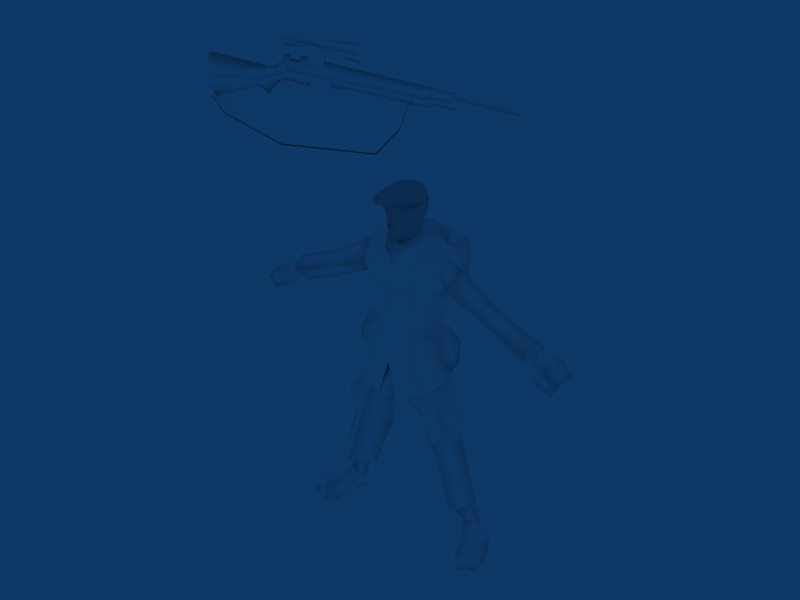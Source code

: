 # Source: Paratrooper_UK.blend  (saved by Blender 2.49.2; exported with 4.5.12 LTS)
import bpy
from mathutils import Matrix  # noqa: F401  (used for matrix-valued properties, if any)

bpy.ops.wm.read_factory_settings(use_empty=True)
scene = bpy.context.scene
scene.name = 'Scene'

# ---- collections
col_collection_1 = bpy.data.collections.new('Collection 1'); scene.collection.children.link(col_collection_1)

# ---- materials (node trees are filled in below, after node groups)
mat_infantry = bpy.data.materials.new('Infantry')
mat_infantry.alpha_threshold = 0.0
mat_infantry.diffuse_color = (1.0, 1.0, 1.0, 1.0)
mat_infantry.roughness = 0.5
mat_infantry.specular_intensity = 1.0

# ---- material node trees

# ---- world
world_world = bpy.data.worlds.new('World'); scene.world = world_world
world_world.color = (0.05656, 0.2208, 0.4)
world_world.use_sun_shadow = False
world_world.sun_shadow_jitter_overblur = 0.0
world_world.cycles.sampling_method = 'MANUAL'
world_world.cycles.sample_map_resolution = 256

# ---- meshes
me_infantry = bpy.data.meshes.new('Infantry')
me_infantry.from_pydata([(30.02, -18.98, 151.5), (30.16, -20.74, 152.0), (30.16, -17.21, 152.0), (40.38, -19.01, 155.8), (39.79, -18.18, 150.8), (-21.13, -18.98, 157.0), (-9.579, -21.02, 158.6), (-5.127, -21.02, 158.6), (-0.5993, -21.02, 158.5), (-21.78, -18.18, 153.1), (-24.98, -19.01, 155.5), (22.68, -18.98, 149.4), (49.29, -18.96, 151.3), (30.02, -18.97, 151.5), (30.19, -18.98, 153.8), (23.13, -17.08, 152.0), (-9.671, -18.98, 156.9), (-0.7012, -18.98, 155.9), (-5.229, -18.98, 155.9), (-27.47, -16.63, 158.8), (-21.13, -16.63, 158.7), (-58.56, -21.66, 142.8), (-34.75, -18.98, 149.3), (-36.52, -21.02, 146.1), (-28.09, -18.98, 153.8), (-29.17, -18.98, 151.8), (-57.62, -18.98, 136.5), (-32.15, -18.98, 144.4), (-30.01, -20.64, 148.0), (-24.69, -21.89, 150.5), (-18.18, -18.98, 146.4), (-20.61, -21.32, 150.4), (-7.473, -18.98, 154.1), (-7.456, -21.02, 150.7), (23.04, -18.98, 153.9), (-5.652, -18.98, 148.3), (23.13, -20.87, 152.0), (21.88, -20.89, 151.1), (21.43, -18.98, 148.5), (30.12, -18.98, 149.5), (30.04, -20.23, 152.8), (49.31, -20.24, 152.6), (30.06, -18.99, 153.7), (-29.08, -19.22, 147.0), (-30.11, -19.22, 146.0), (-25.13, -19.22, 143.8), (-25.14, -19.22, 142.6), (-20.2, -19.22, 146.5), (-20.09, -19.22, 147.8), (-30.11, -19.06, 146.0), (-29.08, -19.06, 147.0), (-25.13, -19.06, 143.8), (-25.14, -19.06, 142.6), (-20.09, -19.06, 147.8), (-20.2, -19.06, 146.5), (-10.71, -17.87, 150.3), (-10.84, -17.87, 138.3), (-18.05, -17.87, 138.3), (-18.05, -19.9, 138.3), (42.51, -18.18, 150.8), (42.03, -19.01, 155.8), (-9.618, -18.98, 160.1), (-21.14, -18.98, 160.2), (-21.13, -21.32, 158.7), (-19.29, -18.18, 152.1), (-17.01, -19.01, 162.7), (-13.7, -19.01, 162.6), (-13.0, -18.18, 152.1), (-25.54, -18.18, 153.1), (-22.29, -19.01, 155.5), (-58.39, -18.98, 149.5), (-58.56, -16.29, 142.8), (-38.76, -18.98, 142.9), (-34.79, -18.98, 141.6), (-28.55, -18.98, 146.6), (-36.52, -16.93, 146.1), (-31.82, -18.98, 150.1), (-24.69, -16.07, 150.5), (-30.01, -17.31, 148.0), (-20.85, -18.98, 154.3), (-20.61, -16.63, 150.4), (-7.456, -16.93, 150.7), (21.81, -18.98, 153.9), (21.88, -17.07, 151.1), (30.04, -17.72, 152.8), (30.06, -18.97, 153.7), (49.33, -18.96, 153.5), (49.31, -17.72, 152.6), (-0.5993, -16.93, 158.5), (-5.157, -18.98, 160.9), (-5.127, -16.93, 158.6), (-9.58, -16.93, 158.6), (-27.47, -18.98, 161.3), (-57.2, -21.0, 136.9), (-57.2, -16.85, 136.9), (-29.35, -21.0, 128.3), (-51.85, -21.0, 132.7), (-51.85, -16.85, 132.7), (-29.35, -16.85, 128.3), (5.86, -21.0, 133.4), (5.86, -16.85, 133.4), (14.24, -21.0, 142.3), (14.24, -16.85, 142.3), (16.49, -16.85, 148.8), (16.49, -21.0, 148.8), (-57.03, -20.96, 137.2), (-51.74, -20.96, 133.1), (-51.74, -16.89, 133.1), (-57.03, -16.89, 137.2), (-29.17, -20.96, 128.7), (-29.17, -16.89, 128.7), (5.68, -20.96, 133.7), (5.68, -16.89, 133.7), (14.09, -20.96, 142.5), (16.29, -20.96, 148.9), (16.29, -16.89, 148.9), (14.09, -16.89, 142.5), (49.33, -18.99, 153.5), (49.29, -18.99, 151.3), (-10.71, -19.9, 150.3), (-10.84, -19.9, 138.3), (-17.9, -17.87, 150.4), (-17.9, -19.9, 150.4), (-27.48, -18.98, 156.0), (-27.47, -21.32, 158.8), (-0.6289, -18.98, 160.8), (49.31, -17.74, 152.6), (49.29, -18.99, 151.3), (49.33, -18.99, 153.5), (39.79, -19.84, 150.8), (42.03, -19.01, 155.8), (42.51, -19.84, 150.8), (42.51, -18.18, 150.8), (49.31, -20.24, 152.6), (30.12, -18.98, 149.5), (30.19, -18.98, 153.8), (39.79, -18.18, 150.8), (40.38, -19.01, 155.8), (30.16, -17.21, 152.0), (30.16, -20.74, 152.0), (-17.9, -19.9, 150.4), (-17.9, -17.87, 150.4), (-10.84, -19.9, 138.3), (-10.71, -19.9, 150.3), (-18.05, -19.9, 138.3), (-18.05, -17.87, 138.3), (-10.84, -17.87, 138.3), (-10.71, -17.87, 150.3), (-10.84, -19.9, 138.3), (-18.05, -19.9, 138.3), (-18.05, -17.87, 138.3), (-10.84, -17.87, 138.3), (-0.6289, -18.98, 160.8), (-27.47, -21.32, 158.8), (-27.48, -18.98, 156.0), (-27.47, -18.98, 161.3), (-0.5993, -16.93, 158.5), (-22.29, -19.01, 155.5), (-25.54, -19.84, 153.1), (-25.54, -18.18, 153.1), (-19.29, -19.84, 152.1), (-13.0, -18.18, 152.1), (-13.7, -19.01, 162.6), (-17.01, -19.01, 162.7), (-19.29, -18.18, 152.1), (-27.47, -16.63, 158.8), (-0.7012, -18.98, 155.9), (-24.98, -19.01, 155.5), (-21.78, -19.84, 153.1), (-21.78, -18.18, 153.1), (-13.0, -19.84, 152.1), (-0.5993, -21.02, 158.5), (-19.29, -19.84, 152.1), (-13.7, -19.01, 162.6), (-17.01, -19.01, 162.7), (39.79, -19.84, 150.8), (42.03, -19.01, 155.8), (42.51, -19.84, 150.8), (-13.0, -19.84, 152.1), (40.38, -19.01, 155.8), (-22.29, -19.01, 155.5), (-25.54, -19.84, 153.1), (-24.98, -19.01, 155.5), (-21.78, -19.84, 153.1), (-58.56, -16.29, 142.8), (-58.39, -18.98, 149.5), (-57.62, -18.98, 136.5), (-58.56, -21.66, 142.8), (-7.446, -8.545, 88.7), (-12.11, -4.493, 89.27), (-10.48, -2.814, 80.26), (-6.292, -6.863, 80.26), (-8.06, -6.928, 94.53), (-13.03, -3.907, 94.13), (-5.818, -3.589, 99.92), (-9.119, -2.72, 99.43), (-12.62, 1.029, 87.42), (-9.93, 6.235, 80.26), (-12.68, 7.857, 93.43), (-9.176, 7.018, 99.59), (-9.963, 9.814, 92.83), (-10.41, 16.58, 92.55), (-9.586, 16.28, 98.8), (-0.03125, 16.86, 99.6), (-0.03212, 17.46, 92.58), (-8.301, 2.029, 101.1), (-0.01509, 5.735, 102.5), (-0.01892, 8.373, 101.1), (-8.229, 9.573, 80.25), (-11.54, 8.08, 87.96), (-0.03013, 16.1, 81.35), (-8.68, 16.33, 81.36), (-6.673, 1.398, 101.4), (-13.76, 4.148, 99.41), (-15.59, 7.568, 90.92), (-17.14, 2.157, 95.86), (-28.18, 1.401, 89.24), (-26.93, -2.358, 85.12), (-21.74, -3.847, 87.53), (-14.81, -2.594, 90.39), (-29.33, 6.063, 83.87), (-44.84, 0.4834, 82.41), (-43.74, -4.1, 79.21), (-30.62, -3.286, 84.02), (-31.4, 1.125, 87.66), (-41.79, 0.3375, 74.63), (-29.15, 0.7254, 79.45), (-44.7, 0.5634, 78.12), (-25.49, 1.21, 81.45), (-13.82, -0.5631, 98.93), (-5.453, -3.474, 102.2), (-5.677, 0.9748, 104.3), (-6.673, 1.398, 101.4), (-5.818, -3.589, 99.92), (-3.079, 0.5327, 104.0), (-0.01156, 3.302, 105.3), (-0.01436, 5.231, 104.9), (-44.99, 5.504, 78.83), (-24.04, 1.932, 16.94), (-26.63, 3.522, 9.715), (-22.91, -0.6967, 11.59), (-21.07, -2.626, 15.38), (-23.97, 7.172, 8.455), (-21.39, 6.164, 17.06), (-17.85, 1.75, 14.39), (-20.92, 3.112, 6.842), (-33.06, -9.355, 2.254), (-31.96, -6.948, 5.546), (-33.74, -4.323, 2.292), (-27.39, -10.43, 0.597), (-26.82, -10.07, 5.919), (-24.59, -2.851, 7.901), (-27.78, -0.3664, 7.543), (-23.23, 5.162, 0.05259), (-22.13, -1.385, 5.669), (-25.25, -7.335, -0.02138), (-28.59, 5.895, 1.823), (-26.22, 8.223, 1.001), (-8.699, 8.076, 52.4), (-1.813, -3.284, 48.95), (-5.734, -1.358, 43.47), (-17.27, -5.071, 42.29), (-13.85, -6.795, 38.18), (-9.666, -6.841, 51.38), (-12.73, -4.805, 53.9), (-26.65, 0.6218, 19.35), (-18.12, 9.162, 18.58), (-14.85, 0.8418, 14.79), (-18.12, 9.162, 18.58), (-13.86, 7.333, 38.47), (-7.291, 0.918, 34.42), (-15.34, -5.294, 33.93), (-20.56, 0.4345, 40.0), (-20.7, -5.427, 17.35), (-26.65, 0.6218, 19.35), (0.0004755, -4.976, 50.38), (0.003839, -7.292, 56.44), (-6.317, -6.337, 58.5), (-11.17, -0.2874, 62.74), (-15.59, -0.6274, 54.42), (-8.639, 9.163, 59.82), (-13.07, 4.593, 54.21), (-0.01961, 8.857, 53.25), (-5.534, -6.366, 73.75), (-9.016, -1.727, 73.89), (-13.51, -0.6324, 66.6), (-7.348, -8.071, 65.85), (-8.315, 5.463, 73.68), (-10.09, 7.975, 66.64), (-0.02245, 10.81, 60.97), (0.007221, -9.623, 64.08), (0.004393, -7.677, 73.72), (-14.85, 0.8418, 14.79), (-20.7, -5.427, 17.35), (-3.3, -5.992, 97.1), (0.004603, -7.825, 95.4), (-0.00618, -10.08, 88.86), (-3.3, -5.992, 97.1), (0.004603, -7.825, 95.4), (0.006661, -9.244, 100.1), (-2.443, -8.104, 100.3), (-11.29, -8.524, 55.34), (-3.312, -10.23, 52.81), (-15.67, -0.8227, 59.32), (-11.83, 10.32, 56.7), (-0.02171, 10.3, 66.13), (-0.02591, 13.19, 54.9), (-11.29, -8.524, 55.34), (-6.317, -6.337, 58.5), (0.003175, -6.837, 64.49), (-3.312, -10.23, 52.81), (-15.67, -0.8227, 59.32), (-11.17, -0.2874, 62.74), (-11.83, 10.32, 56.7), (-8.639, 9.163, 59.82), (-0.02591, 13.19, 54.9), (-0.02245, 10.81, 60.97), (0.007221, -9.623, 64.08), (-0.00784, -8.933, 80.24), (-0.0189, 8.363, 73.25), (-0.02032, 9.336, 80.24), (-15.46, -4.514, 68.45), (-15.45, 5.658, 70.27), (-16.46, 3.476, 64.49), (-17.58, -1.848, 63.37), (-12.68, 3.413, 62.4), (-13.19, -1.806, 62.06), (-8.67, -4.537, 67.42), (-11.98, 3.873, 74.96), (-12.94, -3.111, 73.79), (-7.684, -3.373, 74.08), (-7.942, 3.832, 74.32), (-9.876, 5.857, 68.3), (-19.46, 0.05233, 43.3), (-17.27, -5.071, 42.29), (-20.69, -4.761, 44.87), (-22.4, -0.1775, 45.89), (-16.46, 5.639, 42.74), (-19.46, 0.05233, 43.3), (-19.72, 4.642, 45.28), (-22.4, -0.1775, 45.89), (-20.69, -4.761, 44.87), (-19.72, 4.642, 45.28), (-16.46, 5.639, 42.74), (0.003175, -6.837, 64.49), (-2.508, -2.36, 102.5), (-0.01509, 5.735, 102.5), (-0.0009382, -4.011, 101.1), (-0.02305, 11.22, 103.3), (-6.54, 10.7, 102.5), (-8.68, 16.33, 81.36), (-0.03013, 16.1, 81.35), (-0.02032, 9.336, 80.24), (-8.229, 9.573, 80.25), (7.458, -8.534, 88.72), (6.298, -6.854, 80.27), (10.47, -2.799, 80.28), (12.11, -4.476, 89.28), (13.03, -3.651, 95.29), (8.067, -6.917, 94.54), (9.114, -2.707, 99.45), (5.815, -3.581, 99.93), (12.61, 1.047, 87.44), (9.898, 6.249, 80.28), (12.64, 7.876, 93.45), (9.921, 9.829, 92.85), (9.142, 7.031, 99.6), (10.35, 16.59, 92.57), (9.525, 16.29, 98.81), (8.282, 2.041, 101.2), (11.5, 8.097, 87.98), (8.188, 9.585, 80.26), (8.619, 16.35, 81.37), (6.655, 1.408, 101.4), (13.73, 4.168, 99.43), (17.12, 2.182, 95.89), (15.55, 7.591, 90.94), (28.16, 1.442, 89.28), (21.73, -3.816, 87.56), (26.92, -2.319, 85.16), (14.8, -2.572, 90.41), (29.3, 6.106, 83.91), (44.52, 0.468, 82.25), (31.38, 1.17, 87.71), (30.62, -3.242, 84.06), (43.44, -4.117, 79.04), (41.48, 0.3177, 74.46), (29.13, 0.7678, 79.49), (44.38, 0.5479, 77.96), (25.47, 1.247, 81.49), (13.81, -0.5431, 98.95), (5.45, -3.466, 102.2), (5.815, -3.581, 99.93), (6.655, 1.408, 101.4), (5.66, 0.983, 104.3), (3.064, 0.5388, 104.0), (44.66, 5.489, 78.67), (24.02, 1.967, 16.98), (21.07, -2.596, 15.41), (22.9, -0.6635, 11.62), (26.61, 3.561, 9.754), (23.94, 7.207, 8.49), (21.36, 6.195, 17.09), (17.83, 1.776, 14.42), (20.9, 3.142, 6.873), (33.08, -9.307, 2.302), (33.74, -4.274, 2.341), (31.96, -6.902, 5.593), (26.84, -10.04, 5.958), (27.41, -10.39, 0.6368), (24.58, -2.815, 7.936), (27.77, -0.3261, 7.583), (23.2, 5.196, 0.08633), (25.26, -7.299, 0.01533), (22.12, -1.353, 5.701), (28.56, 5.936, 1.864), (26.18, 8.261, 1.039), (8.662, 8.089, 52.41), (5.724, -1.35, 43.47), (1.809, -3.281, 48.96), (17.27, -5.045, 42.32), (12.73, -4.787, 53.92), (9.673, -6.827, 51.39), (13.85, -6.775, 38.2), (18.08, 9.188, 18.61), (26.63, 0.6605, 19.39), (14.84, 0.8634, 14.81), (7.275, 0.9285, 34.43), (13.83, 7.353, 38.49), (18.08, 9.188, 18.61), (15.34, -5.272, 33.95), (20.54, 0.4643, 40.03), (20.7, -5.397, 17.38), (26.63, 0.6605, 19.39), (6.322, -6.327, 58.51), (15.57, -0.6048, 54.45), (11.16, -0.2712, 62.75), (8.599, 9.175, 59.83), (13.04, 4.612, 54.23), (5.539, -6.358, 73.76), (7.357, -8.061, 65.86), (13.5, -0.6127, 66.62), (9.007, -1.713, 73.9), (10.05, 7.989, 66.66), (8.286, 5.475, 73.69), (14.84, 0.8634, 14.81), (20.7, -5.397, 17.38), (4.016, -5.8, 97.08), (4.016, -5.8, 97.08), (2.453, -8.101, 100.3), (3.328, -10.22, 52.81), (11.3, -8.508, 55.36), (15.66, -0.8, 59.35), (11.79, 10.34, 56.71), (11.3, -8.508, 55.36), (3.328, -10.22, 52.81), (6.322, -6.327, 58.51), (15.66, -0.8, 59.35), (11.16, -0.2712, 62.75), (11.79, 10.34, 56.71), (8.599, 9.175, 59.83), (15.45, -4.492, 68.47), (17.57, -1.822, 63.39), (16.44, 3.5, 64.52), (15.42, 5.681, 70.29), (13.18, -1.787, 62.07), (12.66, 3.431, 62.42), (8.67, -4.524, 67.43), (11.96, 3.89, 74.98), (7.917, 3.843, 74.34), (7.68, -3.362, 74.09), (12.93, -3.092, 73.81), (9.846, 5.871, 68.32), (19.44, 0.08057, 43.33), (22.39, -0.145, 45.92), (20.69, -4.731, 44.9), (17.27, -5.045, 42.32), (16.43, 5.663, 42.77), (19.44, 0.08057, 43.33), (19.69, 4.67, 45.31), (20.69, -4.731, 44.9), (22.39, -0.145, 45.92), (19.69, 4.67, 45.31), (16.43, 5.663, 42.77), (2.501, -2.356, 102.5), (6.495, 10.71, 102.5), (8.619, 16.35, 81.37), (8.188, 9.585, 80.26), (-42.43, 0.6562, 81.76), (-41.72, -1.648, 79.66), (-45.41, 0.1898, 80.09), (-44.51, -1.572, 78.07), (-55.76, 2.979, 74.28), (-53.7, 3.88, 71.5), (-52.12, 2.976, 78.54), (-49.57, 3.77, 75.1), (-48.3, -3.728, 71.69), (-52.92, -3.465, 69.88), (-55.21, -4.416, 73.47), (-51.1, -5.269, 78.12), (-40.27, 0.8172, 76.24), (-42.51, 3.811, 78.82), (-45.22, 3.69, 77.81), (-44.25, 0.9118, 75.55), (41.92, 0.7169, 81.75), (41.23, -1.588, 79.65), (44.9, 0.2549, 80.08), (44.02, -1.508, 78.06), (53.18, 3.957, 71.51), (55.24, 3.059, 74.29), (49.05, 3.841, 75.1), (51.61, 3.051, 78.55), (54.72, -4.337, 73.48), (52.43, -3.389, 69.88), (47.81, -3.659, 71.69), (50.61, -5.195, 78.12), (44.71, 3.755, 77.8), (42.0, 3.872, 78.81), (39.76, 0.8748, 76.23), (43.74, 0.9752, 75.54), (3.656, -7.373, 112.2), (4.78, -4.918, 110.6), (4.752, -4.563, 114.7), (3.684, -5.766, 115.2), (5.379, 0.4383, 114.1), (3.584, 0.9706, 116.7), (3.182, -4.104, 117.5), (3.6, -2.804, 102.8), (0.003942, -9.433, 107.4), (1.742, -7.734, 107.3), (0.002473, -8.084, 110.4), (1.222, -7.546, 110.4), (4.034, -0.3189, 104.4), (5.554, -0.09516, 111.4), (3.161, -5.87, 103.6), (0.001102, -7.62, 102.6), (4.0, 3.726, 110.8), (-0.01464, 5.462, 114.9), (3.763, 4.067, 113.7), (-0.01533, 4.987, 109.8), (-0.01232, 3.699, 105.0), (0.001068, -6.463, 117.5), (-0.003715, -2.712, 118.3), (-0.01032, 2.36, 117.9), (3.978, 2.074, 101.5), (-0.01313, 4.031, 101.3), (3.503, -2.018, 100.0), (-0.002753, -4.691, 101.9), (-0.002896, -4.818, 99.01), (0.002719, -7.921, 115.0), (0.003572, -8.8, 112.1), (0.002684, -8.491, 107.0), (-3.653, -7.378, 112.2), (-3.684, -5.771, 115.2), (-4.755, -4.57, 114.7), (-4.783, -4.925, 110.6), (-3.185, -4.109, 117.5), (-3.601, 0.9654, 116.7), (-5.395, 0.4306, 114.1), (-4.05, -0.3247, 104.3), (-1.739, -7.737, 107.3), (-1.218, -7.547, 110.4), (-3.163, -5.875, 103.6), (-5.569, -0.1031, 111.4), (-4.025, 3.719, 110.8), (-3.789, 4.061, 113.7), (-4.001, 2.068, 101.5), (-3.516, -2.023, 100.0), (-3.61, -2.809, 102.8), (-2.693, -2.87, 118.6), (-1.766, 5.106, 113.8), (-4.276, 3.705, 112.9), (-3.057, 5.39, 113.8), (-4.489, 4.187, 114.4), (-6.663, 1.815, 113.8), (-4.378, -0.2523, 116.9), (-5.517, -2.875, 116.1), (-3.71, -2.976, 118.0), (-4.415, -5.515, 117.0), (-2.493, -4.762, 118.6), (-2.561, -0.984, 118.6), (-1.317, -2.816, 119.1), (-2.619, 2.005, 117.1), (-3.056, 4.257, 115.6), (-5.014, 2.063, 115.4), (-1.545, 5.535, 115.0), (-0.09692, 5.774, 114.6), (1.266, 5.081, 114.5), (1.25, 5.149, 114.7), (4.027, 2.959, 114.7), (4.102, 2.991, 114.6), (5.275, 1.011, 114.4), (2.804, 4.346, 115.4), (-0.6027, 3.727, 116.9), (0.589, -1.484, 119.3), (0.7445, -4.632, 119.1), (-0.3053, -7.38, 118.6), (-2.8, -7.847, 117.3), (1.598, 2.706, 118.1), (-0.3507, 1.026, 118.7), (2.444, -0.1454, 119.1), (1.585, -8.639, 117.6), (2.374, -6.117, 118.8), (4.542, -1.643, 118.1), (3.753, 0.9821, 118.1), (3.578, 2.822, 116.7), (2.832, -3.127, 119.1), (1.307, 4.839, 115.9), (5.014, 0.04894, 117.1), (6.036, -1.254, 115.9), (5.437, -2.96, 117.0), (4.966, -5.957, 116.8), (4.538, -4.428, 117.9), (3.715, -7.022, 117.7), (0.9209, -9.991, 115.9), (-1.933, -10.25, 115.5), (-4.787, -9.239, 115.1), (-3.533, -10.27, 114.5), (5.137, 1.672, 115.6), (5.071, -5.417, 114.6), (5.722, -4.493, 115.9), (3.38, -8.541, 116.4), (-0.6516, -10.44, 114.9), (-2.066, -10.02, 113.9), (0.7427, -9.566, 114.5), (-6.648, -7.441, 113.2), (-6.021, -8.713, 114.2), (5.553, -1.191, 114.2), (5.671, -0.1513, 114.6), (5.367, -2.812, 114.3), (6.216, -2.77, 114.6), (5.325, -4.085, 114.5), (4.808, -5.477, 114.6), (4.563, -7.296, 115.6), (2.399, -9.394, 115.3), (2.545, -8.275, 114.5), (-0.3965, -8.796, 113.9), (-4.596, -9.419, 113.4), (-2.887, -7.794, 113.0), (-7.142, -4.303, 112.4), (-5.593, -6.367, 112.5), (-5.87, -2.714, 112.0), (-5.206, 0.7969, 112.1), (-6.19, 1.894, 112.3), (-5.528, 3.574, 113.2), (-7.796, -1.118, 114.1), (-6.602, -0.1943, 115.3), (-7.262, 0.611, 112.7), (-7.165, -2.8, 115.0), (-7.822, -4.36, 114.2), (-6.399, -5.445, 115.4), (-6.816, -7.171, 114.8), (-5.093, -7.706, 115.8), (-7.699, -5.808, 113.4), (-6.858, -1.113, 112.3), (-7.914, -2.637, 113.0), (-3.166, -9.301, 116.0), (-0.7638, -9.447, 116.9), (3.094, 4.075, 114.7), (4.663, 2.128, 114.1), (4.61, 2.068, 114.5), (5.366, 1.096, 113.9), (5.402, -0.514, 114.3), (4.828, -6.568, 113.5), (4.408, -6.397, 114.5), (3.266, -7.643, 114.5), (0.4093, -8.723, 114.1), (2.385, 4.609, 114.6), (3.203, 4.084, 114.5), (4.137, 3.09, 114.2), (5.62, -1.118, 113.6), (5.67, -4.101, 113.4), (2.626, -8.448, 113.6), (-0.1148, -1.307, 113.7)], [], [(40, 0, 41), (0, 118, 41), (36, 1, 14), (14, 34, 36), (16, 6, 63), (63, 5, 16), (6, 16, 18), (18, 7, 6), (7, 18, 17), (17, 8, 7), (5, 63, 124), (124, 123, 5), (2, 39, 11), (87, 12, 13), (13, 84, 87), (15, 34, 14), (14, 2, 15), (16, 5, 20), (20, 91, 16), (91, 90, 18), (18, 16, 91), (90, 88, 17), (17, 18, 90), (5, 123, 19), (19, 20, 5), (22, 70, 21), (21, 23, 22), (76, 22, 23), (23, 28, 76), (76, 28, 29), (29, 25, 76), (29, 24, 25), (23, 21, 26), (26, 72, 23), (72, 73, 23), (73, 27, 23), (23, 27, 74), (74, 28, 23), (29, 28, 74), (29, 74, 30), (30, 31, 29), (24, 29, 31), (31, 79, 24), (32, 79, 31), (31, 33, 32), (82, 32, 33), (33, 37, 82), (34, 82, 37), (31, 30, 35), (35, 33, 31), (37, 33, 35), (35, 38, 37), (36, 37, 38), (38, 11, 36), (1, 36, 11), (11, 39, 1), (37, 36, 34), (40, 41, 117), (117, 42, 40), (45, 43, 44), (44, 46, 45), (48, 45, 46), (46, 47, 48), (49, 50, 51), (51, 52, 49), (52, 51, 53), (53, 54, 52), (57, 121, 55), (55, 56, 57), (58, 120, 119), (119, 122, 58), (4, 3, 60), (60, 59, 4), (8, 125, 89), (89, 7, 8), (7, 89, 61), (61, 6, 7), (63, 6, 61), (61, 62, 63), (63, 62, 92), (92, 124, 63), (64, 65, 66), (66, 67, 64), (68, 10, 69), (69, 9, 68), (71, 70, 22), (22, 75, 71), (26, 71, 75), (75, 72, 26), (72, 75, 73), (73, 75, 27), (74, 27, 75), (75, 22, 76), (76, 78, 75), (77, 78, 76), (77, 74, 78), (75, 78, 74), (76, 25, 77), (77, 25, 24), (80, 77, 24), (77, 80, 30), (30, 74, 77), (24, 79, 80), (80, 79, 32), (32, 81, 80), (80, 81, 35), (35, 30, 80), (81, 32, 82), (82, 83, 81), (35, 81, 83), (83, 38, 35), (38, 83, 15), (15, 11, 38), (11, 15, 2), (83, 82, 34), (34, 15, 83), (84, 85, 86), (86, 87, 84), (89, 125, 88), (88, 90, 89), (61, 89, 90), (90, 91, 61), (61, 91, 20), (20, 62, 61), (92, 62, 20), (20, 19, 92), (96, 93, 94), (94, 97, 96), (95, 96, 97), (97, 98, 95), (99, 95, 98), (98, 100, 99), (101, 99, 100), (100, 102, 101), (104, 101, 102), (102, 103, 104), (108, 105, 106), (106, 107, 108), (107, 106, 109), (109, 110, 107), (110, 109, 111), (111, 112, 110), (112, 111, 113), (113, 116, 112), (116, 113, 114), (114, 115, 116), (127, 126, 128), (128, 133, 127), (137, 136, 129), (132, 130, 131), (134, 138, 135), (135, 139, 134), (144, 140, 141), (141, 145, 144), (143, 142, 146), (146, 147, 143), (148, 149, 150), (150, 151, 148), (156, 152, 171), (171, 166, 156), (153, 155, 165), (165, 154, 153), (167, 159, 158), (169, 157, 168), (163, 164, 160), (161, 162, 170), (173, 174, 172), (172, 178, 173), (176, 179, 175), (175, 177, 176), (180, 182, 181), (181, 183, 180), (184, 186, 187), (187, 185, 184), (188, 189, 190), (191, 188, 190), (189, 188, 192), (192, 193, 189), (192, 194, 195), (196, 197, 190), (190, 189, 196), (198, 199, 200), (201, 202, 203), (203, 204, 201), (205, 206, 207), (207, 199, 205), (200, 208, 197), (197, 209, 200), (204, 210, 211), (211, 201, 204), (212, 205, 195), (195, 194, 212), (213, 199, 198), (198, 214, 215), (215, 213, 198), (216, 217, 218), (218, 215, 216), (219, 215, 218), (214, 220, 216), (216, 215, 214), (221, 222, 223), (223, 224, 221), (225, 226, 223), (223, 222, 225), (217, 223, 226), (226, 228, 217), (219, 218, 196), (217, 228, 196), (196, 218, 217), (196, 228, 220), (220, 214, 196), (219, 189, 193), (224, 216, 220), (228, 226, 220), (229, 213, 215), (196, 189, 219), (230, 231, 232), (232, 233, 230), (231, 234, 235), (235, 236, 231), (221, 224, 220), (220, 237, 221), (238, 239, 240), (240, 241, 238), (242, 239, 238), (238, 243, 242), (244, 245, 242), (242, 243, 244), (244, 241, 240), (240, 245, 244), (246, 247, 248), (246, 249, 250), (251, 252, 247), (247, 250, 251), (253, 254, 255), (250, 254, 251), (250, 249, 255), (240, 251, 254), (254, 245, 240), (252, 251, 240), (240, 239, 252), (252, 256, 248), (248, 247, 252), (256, 257, 253), (255, 249, 246), (255, 246, 248), (253, 255, 248), (256, 253, 248), (246, 250, 247), (258, 259, 260), (261, 262, 263), (263, 264, 261), (259, 263, 260), (238, 265, 266), (266, 243, 238), (267, 268, 269), (269, 270, 267), (271, 262, 272), (270, 262, 271), (271, 273, 267), (267, 270, 271), (274, 273, 271), (271, 272, 274), (275, 276, 277), (277, 259, 275), (264, 277, 278), (278, 279, 264), (280, 258, 281), (280, 282, 258), (282, 259, 258), (282, 275, 259), (259, 277, 263), (283, 284, 285), (285, 286, 283), (285, 284, 287), (287, 288, 285), (289, 282, 280), (286, 290, 291), (291, 283, 286), (274, 272, 269), (269, 268, 274), (243, 266, 292), (292, 244, 243), (244, 292, 293), (293, 241, 244), (265, 238, 241), (241, 293, 265), (294, 194, 192), (192, 188, 295), (188, 296, 295), (198, 209, 214), (209, 196, 214), (297, 298, 299), (299, 300, 297), (252, 239, 256), (256, 239, 242), (242, 257, 256), (242, 245, 253), (253, 257, 242), (245, 254, 253), (290, 286, 301), (301, 302, 290), (286, 285, 303), (303, 301, 286), (288, 304, 303), (303, 285, 288), (305, 306, 304), (304, 288, 305), (307, 308, 309), (309, 310, 307), (311, 312, 308), (308, 307, 311), (313, 314, 312), (312, 311, 313), (315, 316, 314), (314, 313, 315), (310, 309, 317), (217, 216, 224), (224, 223, 217), (283, 291, 318), (318, 191, 283), (192, 195, 229), (229, 195, 205), (205, 213, 229), (205, 199, 213), (283, 191, 190), (190, 284, 283), (197, 287, 284), (284, 190, 197), (208, 319, 287), (287, 197, 208), (191, 318, 296), (296, 188, 191), (208, 320, 319), (196, 209, 197), (321, 322, 323), (323, 324, 321), (324, 323, 325), (325, 326, 324), (321, 324, 326), (326, 327, 321), (328, 329, 330), (330, 331, 328), (328, 331, 332), (332, 322, 328), (333, 334, 335), (335, 336, 333), (337, 269, 272), (272, 338, 337), (337, 339, 281), (272, 262, 261), (261, 338, 272), (337, 281, 258), (258, 269, 337), (279, 340, 341), (341, 264, 279), (339, 340, 279), (279, 281, 339), (264, 263, 277), (278, 280, 281), (281, 279, 278), (261, 264, 341), (342, 343, 333), (333, 336, 342), (276, 344, 277), (237, 225, 227), (222, 221, 227), (227, 225, 222), (227, 221, 237), (225, 237, 220), (220, 226, 225), (192, 229, 193), (219, 193, 229), (229, 215, 219), (231, 230, 345), (345, 234, 231), (232, 231, 236), (236, 346, 232), (299, 347, 300), (319, 305, 288), (288, 287, 319), (202, 201, 200), (200, 199, 202), (348, 349, 199), (199, 207, 348), (350, 351, 352), (352, 353, 350), (201, 211, 208), (208, 200, 201), (205, 212, 206), (322, 321, 329), (329, 328, 322), (329, 321, 327), (327, 330, 329), (322, 332, 325), (325, 323, 322), (233, 297, 300), (300, 230, 233), (192, 295, 294), (230, 300, 347), (347, 345, 230), (260, 263, 262), (262, 270, 260), (258, 260, 270), (270, 269, 258), (348, 203, 202), (202, 349, 348), (200, 209, 198), (199, 349, 202), (250, 255, 254), (354, 355, 356), (356, 357, 354), (357, 358, 359), (359, 354, 357), (359, 360, 361), (362, 357, 356), (356, 363, 362), (364, 365, 366), (367, 204, 203), (203, 368, 367), (369, 366, 207), (207, 206, 369), (365, 370, 363), (363, 371, 365), (204, 367, 372), (372, 210, 204), (373, 361, 360), (360, 369, 373), (374, 364, 366), (364, 374, 375), (375, 376, 364), (377, 375, 378), (378, 379, 377), (380, 378, 375), (376, 375, 377), (377, 381, 376), (382, 383, 384), (384, 385, 382), (386, 385, 384), (384, 387, 386), (379, 389, 387), (387, 384, 379), (380, 362, 378), (379, 378, 362), (362, 389, 379), (362, 376, 381), (381, 389, 362), (380, 358, 357), (383, 381, 377), (389, 381, 387), (390, 375, 374), (362, 380, 357), (391, 392, 393), (393, 394, 391), (394, 236, 235), (235, 395, 394), (382, 396, 381), (381, 383, 382), (397, 398, 399), (399, 400, 397), (401, 402, 397), (397, 400, 401), (403, 402, 401), (401, 404, 403), (403, 404, 399), (399, 398, 403), (405, 406, 407), (405, 408, 409), (410, 408, 407), (407, 411, 410), (412, 413, 414), (408, 410, 414), (408, 413, 409), (399, 404, 414), (414, 410, 399), (411, 400, 399), (399, 410, 411), (411, 407, 406), (406, 415, 411), (405, 409, 413), (406, 405, 413), (406, 413, 412), (415, 406, 412), (415, 412, 416), (405, 407, 408), (417, 418, 419), (420, 421, 422), (422, 423, 420), (419, 418, 422), (397, 402, 424), (424, 425, 397), (426, 427, 428), (428, 429, 426), (430, 431, 423), (427, 430, 423), (430, 427, 426), (426, 432, 430), (433, 431, 430), (430, 432, 433), (275, 419, 434), (434, 276, 275), (421, 435, 436), (436, 434, 421), (437, 438, 417), (437, 417, 282), (282, 417, 419), (282, 419, 275), (419, 422, 434), (439, 440, 441), (441, 442, 439), (441, 443, 444), (444, 442, 441), (289, 437, 282), (440, 439, 291), (291, 290, 440), (433, 429, 428), (428, 431, 433), (402, 403, 445), (445, 424, 402), (403, 398, 446), (446, 445, 403), (425, 446, 398), (398, 397, 425), (447, 359, 361), (295, 296, 354), (354, 359, 295), (364, 376, 370), (370, 376, 362), (448, 449, 299), (299, 298, 448), (411, 415, 400), (415, 416, 401), (401, 400, 415), (401, 416, 412), (412, 404, 401), (404, 412, 414), (290, 450, 451), (451, 440, 290), (440, 451, 452), (452, 441, 440), (443, 441, 452), (452, 453, 443), (305, 443, 453), (453, 306, 305), (454, 455, 309), (309, 456, 454), (457, 454, 456), (456, 458, 457), (459, 457, 458), (458, 460, 459), (315, 459, 460), (460, 316, 315), (455, 317, 309), (379, 384, 383), (383, 377, 379), (439, 355, 318), (318, 291, 439), (359, 390, 360), (390, 374, 369), (369, 360, 390), (369, 374, 366), (439, 442, 356), (356, 355, 439), (363, 356, 442), (442, 444, 363), (371, 363, 444), (444, 319, 371), (355, 354, 296), (296, 318, 355), (371, 319, 320), (362, 363, 370), (461, 462, 463), (463, 464, 461), (462, 465, 466), (466, 463, 462), (461, 467, 465), (465, 462, 461), (468, 469, 470), (470, 471, 468), (468, 464, 472), (472, 469, 468), (473, 474, 475), (475, 476, 473), (477, 478, 431), (431, 428, 477), (477, 438, 479), (431, 478, 420), (420, 423, 431), (477, 428, 417), (417, 438, 477), (435, 421, 480), (480, 481, 435), (479, 438, 435), (435, 481, 479), (421, 434, 422), (436, 435, 438), (438, 437, 436), (420, 480, 421), (482, 474, 473), (473, 483, 482), (276, 434, 344), (388, 386, 396), (388, 382, 385), (385, 386, 388), (396, 382, 388), (386, 387, 381), (381, 396, 386), (359, 358, 390), (380, 375, 390), (390, 358, 380), (394, 395, 484), (484, 391, 394), (393, 346, 236), (236, 394, 393), (299, 449, 347), (319, 444, 443), (443, 305, 319), (368, 366, 365), (365, 367, 368), (348, 207, 366), (366, 485, 348), (486, 487, 352), (352, 351, 486), (367, 365, 371), (371, 372, 367), (369, 206, 373), (464, 468, 471), (471, 461, 464), (471, 470, 467), (467, 461, 471), (464, 463, 466), (466, 472, 464), (392, 391, 449), (449, 448, 392), (359, 447, 295), (391, 484, 347), (347, 449, 391), (418, 427, 423), (423, 422, 418), (417, 428, 427), (427, 418, 417), (348, 485, 368), (368, 203, 348), (365, 364, 370), (366, 368, 485), (408, 414, 413), (501, 502, 490), (490, 488, 501), (491, 503, 500), (500, 489, 491), (490, 491, 489), (489, 488, 490), (495, 503, 496), (493, 495, 496), (496, 497, 493), (491, 496, 503), (503, 495, 502), (494, 490, 502), (491, 490, 499), (499, 494, 492), (492, 498, 499), (490, 494, 499), (496, 491, 499), (497, 498, 492), (492, 493, 497), (493, 492, 494), (494, 495, 493), (502, 495, 494), (497, 496, 499), (499, 498, 497), (501, 500, 503), (503, 502, 501), (517, 504, 506), (506, 516, 517), (507, 505, 518), (518, 519, 507), (506, 504, 505), (505, 507, 506), (510, 514, 519), (508, 513, 514), (514, 510, 508), (507, 519, 514), (519, 516, 510), (511, 516, 506), (507, 515, 506), (515, 512, 509), (509, 511, 515), (506, 515, 511), (514, 515, 507), (513, 508, 509), (509, 512, 513), (508, 510, 511), (511, 509, 508), (516, 511, 510), (513, 512, 515), (515, 514, 513), (517, 516, 519), (519, 518, 517), (520, 521, 522), (523, 520, 522), (522, 524, 525), (525, 526, 522), (532, 534, 527), (528, 529, 530), (529, 521, 531), (521, 520, 531), (532, 533, 521), (521, 534, 532), (547, 534, 535), (534, 521, 529), (527, 534, 547), (529, 535, 534), (536, 533, 532), (537, 538, 536), (536, 539, 537), (525, 524, 538), (540, 539, 536), (536, 532, 540), (541, 526, 542), (525, 543, 542), (542, 526, 525), (525, 538, 537), (537, 543, 525), (540, 532, 544), (544, 545, 540), (532, 527, 546), (546, 544, 532), (546, 527, 547), (547, 548, 546), (541, 549, 523), (523, 526, 541), (520, 550, 530), (531, 530, 529), (531, 520, 530), (529, 551, 535), (529, 528, 551), (522, 526, 523), (522, 521, 533), (533, 524, 522), (533, 536, 538), (538, 524, 533), (550, 520, 549), (520, 523, 549), (552, 553, 554), (554, 555, 552), (554, 556, 557), (557, 558, 554), (559, 568, 562), (528, 530, 560), (560, 561, 555), (561, 552, 555), (559, 562, 555), (555, 563, 559), (547, 535, 562), (562, 560, 555), (568, 547, 562), (560, 562, 535), (564, 559, 563), (537, 539, 564), (564, 565, 537), (557, 565, 558), (540, 559, 564), (564, 539, 540), (541, 542, 556), (557, 556, 542), (542, 543, 557), (557, 543, 537), (537, 565, 557), (540, 545, 566), (566, 559, 540), (559, 566, 567), (567, 568, 559), (567, 548, 547), (547, 568, 567), (541, 556, 553), (553, 549, 541), (552, 530, 550), (561, 560, 530), (530, 552, 561), (560, 535, 551), (560, 551, 528), (554, 553, 556), (554, 558, 563), (563, 555, 554), (563, 558, 565), (565, 564, 563), (549, 553, 552), (552, 550, 549), (572, 570, 571), (571, 644, 572), (573, 572, 644), (644, 574, 573), (584, 573, 574), (574, 646, 584), (575, 584, 646), (646, 576, 575), (577, 575, 576), (576, 578, 577), (578, 579, 577), (579, 569, 577), (580, 577, 569), (581, 580, 569), (579, 581, 569), (575, 577, 580), (580, 582, 575), (584, 575, 582), (582, 583, 584), (573, 584, 583), (583, 585, 573), (572, 573, 585), (585, 586, 572), (570, 572, 586), (586, 588, 570), (587, 570, 588), (667, 587, 588), (658, 667, 588), (588, 589, 658), (590, 658, 589), (589, 628, 590), (660, 590, 628), (628, 591, 660), (592, 618, 589), (589, 588, 592), (588, 586, 592), (607, 592, 586), (586, 585, 607), (593, 607, 585), (585, 583, 593), (583, 582, 593), (599, 593, 582), (582, 580, 599), (594, 599, 580), (580, 581, 594), (595, 594, 581), (581, 579, 595), (596, 595, 579), (597, 596, 579), (579, 578, 597), (578, 652, 597), (598, 605, 607), (607, 593, 598), (593, 599, 598), (600, 598, 599), (599, 594, 600), (606, 600, 594), (594, 595, 606), (602, 606, 595), (595, 596, 602), (596, 601, 602), (601, 613, 602), (613, 612, 602), (606, 602, 612), (603, 606, 612), (612, 610, 603), (610, 608, 603), (604, 603, 608), (608, 605, 604), (604, 605, 598), (598, 600, 604), (603, 604, 600), (600, 606, 603), (607, 605, 592), (618, 592, 605), (605, 608, 618), (609, 618, 608), (608, 610, 609), (620, 609, 610), (611, 620, 610), (610, 612, 611), (612, 613, 611), (621, 611, 613), (613, 601, 621), (614, 621, 601), (601, 657, 614), (657, 615, 614), (622, 614, 615), (617, 622, 615), (615, 616, 617), (616, 626, 617), (628, 589, 618), (618, 609, 628), (630, 628, 609), (609, 620, 630), (619, 630, 620), (633, 619, 620), (620, 611, 633), (611, 621, 633), (634, 633, 621), (621, 614, 634), (614, 622, 634), (624, 634, 622), (623, 624, 622), (622, 617, 623), (637, 623, 617), (617, 626, 637), (625, 637, 626), (626, 653, 625), (662, 591, 628), (627, 662, 628), (628, 630, 627), (629, 627, 630), (631, 629, 630), (630, 619, 631), (632, 631, 619), (664, 632, 619), (619, 633, 664), (665, 664, 633), (633, 634, 665), (635, 665, 634), (634, 624, 635), (666, 635, 624), (636, 666, 624), (624, 623, 636), (638, 636, 623), (623, 637, 638), (640, 638, 637), (637, 625, 640), (625, 639, 640), (641, 640, 639), (639, 654, 641), (642, 641, 654), (654, 643, 642), (571, 642, 643), (644, 571, 643), (643, 647, 644), (574, 644, 647), (647, 645, 574), (646, 574, 645), (645, 648, 646), (576, 646, 648), (648, 650, 576), (578, 576, 650), (650, 652, 578), (645, 647, 655), (655, 649, 645), (648, 645, 649), (650, 648, 649), (649, 651, 650), (652, 650, 651), (616, 652, 651), (626, 616, 651), (653, 626, 651), (651, 649, 653), (655, 653, 649), (643, 654, 647), (655, 647, 654), (654, 639, 655), (653, 655, 639), (639, 625, 653), (657, 601, 596), (596, 597, 657), (656, 657, 597), (597, 652, 656), (652, 616, 656), (616, 615, 656), (657, 656, 615), (658, 590, 669), (669, 668, 658), (667, 658, 668), (659, 669, 590), (590, 660, 659), (661, 659, 660), (660, 591, 661), (670, 661, 591), (591, 662, 670), (662, 627, 670), (627, 629, 670), (671, 670, 629), (629, 631, 671), (631, 632, 671), (663, 671, 632), (632, 664, 663), (664, 665, 663), (665, 635, 663), (672, 663, 635), (635, 666, 672), (666, 636, 672), (673, 587, 667), (667, 668, 673), (668, 669, 673), (669, 659, 673), (659, 661, 673), (661, 670, 673), (670, 671, 673), (671, 663, 673), (663, 672, 673), (672, 636, 673), (636, 638, 673), (638, 640, 673), (640, 641, 673), (641, 642, 673), (642, 571, 673), (571, 570, 673), (587, 673, 570)])
me_infantry.polygons.foreach_set('use_smooth', [True] * 994)
me_infantry.polygons.foreach_set('material_index', [0, 0, 0, 0, 0, 0, 0, 0, 0, 0, 0, 0, 0, 0, 0, 0, 0, 0, 0, 0, 0, 0, 0, 0, 0, 0, 0, 0, 0, 0, 0, 0, 0, 0, 0, 0, 0, 0, 0, 0, 0, 0, 0, 0, 0, 0, 0, 0, 0, 0, 0, 0, 0, 0, 0, 0, 0, 0, 0, 0, 0, 0, 0, 0, 0, 0, 0, 0, 0, 0, 0, 0, 0, 0, 0, 0, 0, 0, 0, 0, 0, 0, 0, 0, 0, 0, 0, 0, 0, 0, 0, 0, 0, 0, 0, 0, 0, 0, 0, 0, 0, 0, 0, 0, 0, 0, 0, 0, 0, 0, 0, 0, 0, 0, 0, 0, 0, 0, 0, 0, 0, 0, 0, 0, 0, 0, 0, 0, 0, 0, 0, 0, 0, 0, 0, 0, 0, 0, 0, 0, 0, 0, 0, 0, 0, 0, 0, 0, 0, 0, 0, 0, 0, 0, 0, 0, 0, 0, 0, 0, 0, 0, 0, 0, 0, 0, 0, 0, 0, 0, 0, 0, 0, 0, 0, 0, 0, 0, 0, 0, 0, 0, 0, 0, 0, 0, 0, 0, 0, 0, 0, 0, 0, 0, 0, 0, 0, 0, 0, 0, 0, 0, 0, 0, 0, 0, 0, 0, 0, 0, 0, 0, 0, 0, 0, 0, 0, 0, 0, 0, 0, 0, 0, 0, 0, 0, 0, 0, 0, 0, 0, 0, 0, 0, 0, 0, 0, 0, 0, 0, 0, 0, 0, 0, 0, 0, 0, 0, 0, 0, 0, 0, 0, 0, 0, 0, 0, 0, 0, 0, 0, 0, 0, 0, 0, 0, 0, 0, 0, 0, 0, 0, 0, 0, 0, 0, 0, 0, 0, 0, 0, 0, 0, 0, 0, 0, 0, 0, 0, 0, 0, 0, 0, 0, 0, 0, 0, 0, 0, 0, 0, 0, 0, 0, 0, 0, 0, 0, 0, 0, 0, 0, 0, 0, 0, 0, 0, 0, 0, 0, 0, 0, 0, 0, 0, 0, 0, 0, 0, 0, 0, 0, 0, 0, 0, 0, 0, 0, 0, 0, 0, 0, 0, 0, 0, 0, 0, 0, 0, 0, 0, 0, 0, 0, 0, 0, 0, 0, 0, 0, 0, 0, 0, 0, 0, 0, 0, 0, 0, 0, 0, 0, 0, 0, 0, 0, 0, 0, 0, 0, 0, 0, 0, 0, 0, 0, 0, 0, 0, 0, 0, 0, 0, 0, 0, 0, 0, 0, 0, 0, 0, 0, 0, 0, 0, 0, 0, 0, 0, 0, 0, 0, 0, 0, 0, 0, 0, 0, 0, 0, 0, 0, 0, 0, 0, 0, 0, 0, 0, 0, 0, 0, 0, 0, 0, 0, 0, 0, 0, 0, 0, 0, 0, 0, 0, 0, 0, 0, 0, 0, 0, 0, 0, 0, 0, 0, 0, 0, 0, 0, 0, 0, 0, 0, 0, 0, 0, 0, 0, 0, 0, 0, 0, 0, 0, 0, 0, 0, 0, 0, 0, 0, 0, 0, 0, 0, 0, 0, 0, 0, 0, 0, 0, 0, 0, 0, 0, 0, 0, 0, 0, 0, 0, 0, 0, 0, 0, 0, 0, 0, 0, 0, 0, 0, 0, 0, 0, 0, 0, 0, 0, 0, 0, 0, 0, 0, 0, 0, 0, 0, 0, 0, 0, 0, 0, 0, 0, 0, 0, 0, 0, 0, 0, 0, 0, 0, 0, 0, 0, 0, 0, 0, 0, 0, 0, 0, 0, 0, 0, 0, 0, 0, 0, 0, 0, 0, 0, 0, 0, 0, 0, 0, 0, 0, 0, 0, 0, 0, 0, 0, 0, 0, 0, 0, 0, 0, 0, 0, 0, 0, 0, 0, 0, 0, 0, 0, 0, 0, 0, 0, 0, 0, 0, 0, 0, 0, 0, 0, 0, 0, 0, 0, 0, 0, 0, 0, 0, 0, 0, 0, 0, 0, 0, 0, 0, 0, 0, 0, 0, 0, 0, 0, 0, 0, 0, 0, 0, 0, 0, 0, 0, 0, 0, 0, 0, 0, 0, 0, 0, 0, 0, 0, 0, 0, 0, 0, 0, 0, 0, 0, 0, 0, 0, 0, 0, 0, 0, 0, 0, 0, 0, 0, 0, 0, 0, 0, 0, 0, 0, 0, 0, 0, 0, 0, 0, 0, 0, 0, 0, 0, 0, 0, 0, 0, 0, 0, 0, 0, 2, 2, 2, 2, 2, 2, 2, 2, 2, 2, 2, 2, 2, 2, 2, 2, 2, 2, 2, 2, 2, 2, 2, 2, 2, 2, 2, 2, 2, 2, 2, 2, 2, 2, 2, 2, 2, 2, 2, 2, 2, 2, 2, 2, 2, 2, 2, 2, 2, 2, 2, 2, 2, 2, 2, 2, 2, 2, 2, 2, 2, 2, 2, 2, 2, 2, 2, 2, 2, 2, 2, 2, 2, 2, 2, 2, 2, 2, 2, 2, 2, 2, 2, 2, 2, 2, 2, 2, 2, 2, 3, 3, 3, 3, 3, 3, 3, 3, 3, 3, 3, 3, 3, 3, 3, 3, 3, 3, 3, 3, 3, 3, 3, 3, 3, 3, 3, 3, 3, 3, 3, 3, 3, 3, 3, 3, 3, 3, 3, 3, 3, 3, 3, 3, 3, 3, 3, 3, 3, 3, 3, 3, 3, 3, 3, 3, 3, 3, 3, 3, 3, 3, 3, 3, 3, 3, 3, 3, 3, 3, 3, 3, 3, 3, 3, 3, 3, 3, 3, 3, 3, 3, 3, 3, 3, 3, 3, 3, 3, 3, 3, 3, 3, 3, 3, 3, 3, 3, 3, 3, 3, 3, 3, 3, 3, 3, 3, 3, 3, 3, 3, 3, 3, 3, 3, 3, 3, 3, 3, 3, 3, 3, 3, 3, 3, 3, 3, 3, 3, 3, 3, 3, 3, 3, 3, 3, 3, 3, 3, 3, 3, 3, 3, 3, 3, 3, 3, 3, 3, 3, 3, 3, 3, 3, 3, 3, 3, 3, 3, 3, 3, 3, 3, 3, 3, 3, 3, 3, 3, 3, 3, 3, 3, 3, 3, 3, 3, 3, 3, 3, 3, 3, 3, 3, 3, 3, 3, 3, 3, 3, 3, 3, 3, 3, 3, 3, 3, 3, 3, 3, 3, 3, 3, 3, 3, 3])
_uv = me_infantry.uv_layers.new(name='UVTex')
_uv.uv.foreach_set('vector', [0.8015, 0.116, 0.8015, 0.108, 0.8395, 0.116, 0.8015, 0.108, 0.8395, 0.108, 0.8395, 0.116, 0.7795, 0.111, 0.802, 0.111, 0.802, 0.122, 0.802, 0.122, 0.779, 0.122, 0.7795, 0.111, 0.675, 0.14, 0.675, 0.15, 0.6385, 0.15, 0.6385, 0.15, 0.6385, 0.14, 0.675, 0.14, 0.675, 0.15, 0.675, 0.14, 0.689, 0.134, 0.689, 0.134, 0.6895, 0.151, 0.675, 0.15, 0.6895, 0.151, 0.689, 0.134, 0.7035, 0.134, 0.7035, 0.134, 0.7035, 0.151, 0.6895, 0.151, 0.6385, 0.14, 0.6385, 0.15, 0.618, 0.15, 0.618, 0.15, 0.618, 0.133, 0.6385, 0.14, 0.802, 0.111, 0.802, 0.095, 0.778, 0.094, 0.8395, 0.116, 0.8395, 0.108, 0.8015, 0.108, 0.8015, 0.108, 0.8015, 0.116, 0.8395, 0.116, 0.7795, 0.111, 0.779, 0.122, 0.802, 0.122, 0.802, 0.122, 0.802, 0.111, 0.7795, 0.111, 0.675, 0.14, 0.6385, 0.14, 0.6385, 0.15, 0.6385, 0.15, 0.675, 0.15, 0.675, 0.14, 0.675, 0.15, 0.6895, 0.151, 0.689, 0.134, 0.689, 0.134, 0.675, 0.14, 0.675, 0.15, 0.6895, 0.151, 0.7035, 0.151, 0.7035, 0.134, 0.7035, 0.134, 0.689, 0.134, 0.6895, 0.151, 0.6385, 0.14, 0.618, 0.133, 0.618, 0.15, 0.618, 0.15, 0.6385, 0.15, 0.6385, 0.14, 0.5955, 0.089, 0.52, 0.089, 0.5195, 0.046, 0.5195, 0.046, 0.59, 0.069, 0.5955, 0.089, 0.6045, 0.094, 0.5955, 0.089, 0.59, 0.069, 0.59, 0.069, 0.6105, 0.081, 0.6045, 0.094, 0.6045, 0.094, 0.6105, 0.081, 0.6275, 0.097, 0.6275, 0.097, 0.613, 0.105, 0.6045, 0.094, 0.6275, 0.097, 0.6165, 0.119, 0.613, 0.105, 0.59, 0.069, 0.5195, 0.046, 0.523, 0.006, 0.523, 0.006, 0.5825, 0.048, 0.59, 0.069, 0.5825, 0.048, 0.5955, 0.041, 0.59, 0.069, 0.5955, 0.041, 0.6035, 0.058, 0.59, 0.069, 0.59, 0.069, 0.6035, 0.058, 0.615, 0.072, 0.615, 0.072, 0.6105, 0.081, 0.59, 0.069, 0.6275, 0.097, 0.6105, 0.081, 0.615, 0.072, 0.6275, 0.097, 0.615, 0.072, 0.648, 0.072, 0.648, 0.072, 0.6405, 0.097, 0.6275, 0.097, 0.6165, 0.119, 0.6275, 0.097, 0.6405, 0.097, 0.6405, 0.097, 0.6395, 0.122, 0.6165, 0.119, 0.682, 0.122, 0.6395, 0.122, 0.6405, 0.097, 0.6405, 0.097, 0.682, 0.1, 0.682, 0.122, 0.7755, 0.123, 0.682, 0.122, 0.682, 0.1, 0.682, 0.1, 0.7755, 0.105, 0.7755, 0.123, 0.779, 0.122, 0.7755, 0.123, 0.7755, 0.105, 0.6405, 0.097, 0.648, 0.072, 0.688, 0.085, 0.688, 0.085, 0.682, 0.1, 0.6405, 0.097, 0.7755, 0.105, 0.682, 0.1, 0.688, 0.085, 0.688, 0.085, 0.7745, 0.088, 0.7755, 0.105, 0.7795, 0.111, 0.7755, 0.105, 0.7745, 0.088, 0.7745, 0.088, 0.778, 0.094, 0.7795, 0.111, 0.802, 0.111, 0.7795, 0.111, 0.778, 0.094, 0.778, 0.094, 0.802, 0.095, 0.802, 0.111, 0.7755, 0.105, 0.7795, 0.111, 0.779, 0.122, 0.8015, 0.116, 0.8395, 0.116, 0.8395, 0.122, 0.8395, 0.122, 0.8015, 0.122, 0.8015, 0.116, 0.626, 0.055, 0.6135, 0.075, 0.61, 0.069, 0.61, 0.069, 0.626, 0.048, 0.626, 0.055, 0.642, 0.081, 0.626, 0.055, 0.626, 0.048, 0.626, 0.048, 0.6415, 0.072, 0.642, 0.081, 0.61, 0.069, 0.6135, 0.075, 0.626, 0.055, 0.626, 0.055, 0.626, 0.048, 0.61, 0.069, 0.626, 0.048, 0.626, 0.055, 0.642, 0.081, 0.642, 0.081, 0.6415, 0.072, 0.626, 0.048, 0.649, 0.021, 0.649, 0.097, 0.672, 0.097, 0.672, 0.097, 0.672, 0.021, 0.649, 0.021, 0.649, 0.021, 0.672, 0.021, 0.672, 0.097, 0.672, 0.097, 0.649, 0.097, 0.649, 0.021, 0.823, 0.104, 0.825, 0.136, 0.83, 0.136, 0.83, 0.136, 0.832, 0.104, 0.823, 0.104, 0.7035, 0.151, 0.7035, 0.165, 0.689, 0.165, 0.689, 0.165, 0.6895, 0.151, 0.7035, 0.151, 0.6895, 0.151, 0.689, 0.165, 0.675, 0.16, 0.675, 0.16, 0.675, 0.15, 0.6895, 0.151, 0.6385, 0.15, 0.675, 0.15, 0.675, 0.16, 0.675, 0.16, 0.638, 0.16, 0.6385, 0.15, 0.6385, 0.15, 0.638, 0.16, 0.618, 0.166, 0.618, 0.166, 0.618, 0.15, 0.6385, 0.15, 0.6445, 0.109, 0.6515, 0.176, 0.662, 0.175, 0.662, 0.175, 0.6645, 0.109, 0.6445, 0.109, 0.6245, 0.115, 0.626, 0.13, 0.635, 0.129, 0.635, 0.129, 0.6365, 0.114, 0.6245, 0.115, 0.5195, 0.046, 0.52, 0.089, 0.5955, 0.089, 0.5955, 0.089, 0.59, 0.069, 0.5195, 0.046, 0.523, 0.006, 0.5195, 0.046, 0.59, 0.069, 0.59, 0.069, 0.5825, 0.048, 0.523, 0.006, 0.5825, 0.048, 0.59, 0.069, 0.5955, 0.041, 0.5955, 0.041, 0.59, 0.069, 0.6035, 0.058, 0.615, 0.072, 0.6035, 0.058, 0.59, 0.069, 0.59, 0.069, 0.5955, 0.089, 0.6045, 0.094, 0.6045, 0.094, 0.6105, 0.081, 0.59, 0.069, 0.6275, 0.097, 0.6105, 0.081, 0.6045, 0.094, 0.6275, 0.097, 0.615, 0.072, 0.6105, 0.081, 0.59, 0.069, 0.6105, 0.081, 0.615, 0.072, 0.6045, 0.094, 0.613, 0.105, 0.6275, 0.097, 0.6275, 0.097, 0.613, 0.105, 0.6165, 0.119, 0.6405, 0.097, 0.6275, 0.097, 0.6165, 0.119, 0.6275, 0.097, 0.6405, 0.097, 0.648, 0.072, 0.648, 0.072, 0.615, 0.072, 0.6275, 0.097, 0.6165, 0.119, 0.6395, 0.122, 0.6405, 0.097, 0.6405, 0.097, 0.6395, 0.122, 0.682, 0.122, 0.682, 0.122, 0.682, 0.1, 0.6405, 0.097, 0.6405, 0.097, 0.682, 0.1, 0.688, 0.085, 0.688, 0.085, 0.648, 0.072, 0.6405, 0.097, 0.682, 0.1, 0.682, 0.122, 0.7755, 0.123, 0.7755, 0.123, 0.7755, 0.105, 0.682, 0.1, 0.688, 0.085, 0.682, 0.1, 0.7755, 0.105, 0.7755, 0.105, 0.7745, 0.088, 0.688, 0.085, 0.7745, 0.088, 0.7755, 0.105, 0.7795, 0.111, 0.7795, 0.111, 0.778, 0.094, 0.7745, 0.088, 0.778, 0.094, 0.7795, 0.111, 0.802, 0.111, 0.7755, 0.105, 0.7755, 0.123, 0.779, 0.122, 0.779, 0.122, 0.7795, 0.111, 0.7755, 0.105, 0.8015, 0.116, 0.8015, 0.122, 0.8395, 0.122, 0.8395, 0.122, 0.8395, 0.116, 0.8015, 0.116, 0.689, 0.165, 0.7035, 0.165, 0.7035, 0.151, 0.7035, 0.151, 0.6895, 0.151, 0.689, 0.165, 0.675, 0.16, 0.689, 0.165, 0.6895, 0.151, 0.6895, 0.151, 0.675, 0.15, 0.675, 0.16, 0.675, 0.16, 0.675, 0.15, 0.6385, 0.15, 0.6385, 0.15, 0.638, 0.16, 0.675, 0.16, 0.618, 0.166, 0.638, 0.16, 0.6385, 0.15, 0.6385, 0.15, 0.618, 0.15, 0.618, 0.166, 0.518, 0.291, 0.5025, 0.291, 0.5025, 0.26, 0.5025, 0.26, 0.518, 0.26, 0.518, 0.291, 0.556, 0.291, 0.518, 0.291, 0.518, 0.26, 0.518, 0.26, 0.556, 0.26, 0.556, 0.291, 0.6075, 0.291, 0.556, 0.291, 0.556, 0.26, 0.556, 0.26, 0.608, 0.26, 0.6075, 0.291, 0.6555, 0.291, 0.6075, 0.291, 0.608, 0.26, 0.608, 0.26, 0.6555, 0.26, 0.6555, 0.291, 0.6705, 0.291, 0.6555, 0.291, 0.6555, 0.26, 0.6555, 0.26, 0.6705, 0.26, 0.6705, 0.291, 0.503, 0.218, 0.503, 0.249, 0.518, 0.249, 0.518, 0.249, 0.518, 0.218, 0.503, 0.218, 0.518, 0.218, 0.518, 0.249, 0.5565, 0.248, 0.5565, 0.248, 0.5565, 0.218, 0.518, 0.218, 0.5565, 0.218, 0.5565, 0.248, 0.6075, 0.249, 0.6075, 0.249, 0.608, 0.218, 0.5565, 0.218, 0.608, 0.218, 0.6075, 0.249, 0.6555, 0.249, 0.6555, 0.249, 0.656, 0.218, 0.608, 0.218, 0.656, 0.218, 0.6555, 0.249, 0.6705, 0.249, 0.6705, 0.249, 0.6705, 0.218, 0.656, 0.218, 0.8182, 0.0901, 0.8217, 0.0981, 0.8182, 0.1041, 0.8182, 0.1041, 0.8142, 0.0981, 0.8182, 0.0901, 0.825, 0.136, 0.823, 0.104, 0.823, 0.104, 0.832, 0.104, 0.83, 0.136, 0.832, 0.104, 0.802, 0.095, 0.802, 0.111, 0.802, 0.122, 0.802, 0.122, 0.802, 0.111, 0.802, 0.095, 0.6425, 0.016, 0.642, 0.097, 0.649, 0.097, 0.649, 0.097, 0.6485, 0.021, 0.6425, 0.016, 0.6785, 0.097, 0.6785, 0.016, 0.672, 0.021, 0.672, 0.021, 0.672, 0.097, 0.6785, 0.097, 0.672, 0.01, 0.6485, 0.01, 0.6485, 0.021, 0.6485, 0.021, 0.672, 0.021, 0.672, 0.01, 0.7165, 0.151, 0.71, 0.165, 0.7035, 0.151, 0.7035, 0.151, 0.71, 0.134, 0.7165, 0.151, 0.6035, 0.15, 0.611, 0.166, 0.6185, 0.15, 0.6185, 0.15, 0.611, 0.133, 0.6035, 0.15, 0.626, 0.13, 0.6245, 0.115, 0.6245, 0.115, 0.6365, 0.114, 0.635, 0.129, 0.6365, 0.114, 0.6515, 0.176, 0.6445, 0.109, 0.6445, 0.109, 0.6645, 0.109, 0.662, 0.175, 0.6645, 0.109, 0.662, 0.175, 0.6515, 0.176, 0.6445, 0.109, 0.6445, 0.109, 0.6645, 0.109, 0.662, 0.175, 0.83, 0.136, 0.825, 0.136, 0.823, 0.104, 0.823, 0.104, 0.832, 0.104, 0.83, 0.136, 0.635, 0.129, 0.626, 0.13, 0.6245, 0.115, 0.6245, 0.115, 0.6365, 0.114, 0.635, 0.129, 0.519, 0.046, 0.5105, 0.006, 0.5015, 0.046, 0.5015, 0.046, 0.5105, 0.089, 0.519, 0.046, 0.454, 0.4381, 0.4222, 0.4499, 0.4197, 0.3434, 0.4513, 0.3435, 0.454, 0.4381, 0.4197, 0.3434, 0.4222, 0.4499, 0.454, 0.4381, 0.4516, 0.5022, 0.4516, 0.5022, 0.4201, 0.5118, 0.4222, 0.4499, 0.4516, 0.5022, 0.4641, 0.5699, 0.445, 0.571, 0.3948, 0.425, 0.3719, 0.3356, 0.4197, 0.3434, 0.4197, 0.3434, 0.4222, 0.4499, 0.3948, 0.425, 0.4037, 0.7182, 0.436, 0.6737, 0.4188, 0.7356, 0.2547, 0.1773, 0.2494, 0.2354, 0.2083, 0.2358, 0.2083, 0.2358, 0.2092, 0.1743, 0.2547, 0.1773, 0.446, 0.6242, 0.4894, 0.6767, 0.4849, 0.7076, 0.4849, 0.7076, 0.436, 0.6737, 0.446, 0.6242, 0.4188, 0.7356, 0.4433, 0.8624, 0.4239, 0.8763, 0.4239, 0.8763, 0.4114, 0.7881, 0.4188, 0.7356, 0.2092, 0.1743, 0.2112, 0.0758, 0.2491, 0.07911, 0.2491, 0.07911, 0.2547, 0.1773, 0.2092, 0.1743, 0.4553, 0.6219, 0.446, 0.6242, 0.445, 0.571, 0.445, 0.571, 0.4641, 0.5699, 0.4553, 0.6219, 0.4114, 0.6381, 0.436, 0.6737, 0.4037, 0.7182, 0.1696, 0.9848, 0.172, 0.9355, 0.1265, 0.9586, 0.1265, 0.9586, 0.1352, 0.9944, 0.1696, 0.9848, 0.142, 0.761, 0.1039, 0.7498, 0.09045, 0.8238, 0.09045, 0.8238, 0.1265, 0.9586, 0.142, 0.761, 0.08593, 0.9081, 0.1265, 0.9586, 0.09045, 0.8238, 0.172, 0.9355, 0.1757, 0.7339, 0.142, 0.761, 0.142, 0.761, 0.1265, 0.9586, 0.172, 0.9355, 0.1496, 0.5933, 0.119, 0.5871, 0.1127, 0.7105, 0.1127, 0.7105, 0.1432, 0.734, 0.1496, 0.5933, 0.09236, 0.5855, 0.07989, 0.701, 0.1127, 0.7105, 0.1127, 0.7105, 0.119, 0.5871, 0.09236, 0.5855, 0.1039, 0.7498, 0.1127, 0.7105, 0.07989, 0.701, 0.07989, 0.701, 0.07565, 0.7433, 0.1039, 0.7498, 0.08593, 0.9081, 0.09045, 0.8238, 0.06409, 0.8112, 0.1039, 0.7498, 0.07565, 0.7433, 0.06409, 0.8112, 0.06409, 0.8112, 0.09045, 0.8238, 0.1039, 0.7498, 0.2002, 0.8596, 0.2093, 0.7782, 0.1757, 0.7339, 0.1757, 0.7339, 0.172, 0.9355, 0.2002, 0.8596, 0.08593, 0.9081, 0.07142, 0.9355, 0.09117, 0.9578, 0.1432, 0.734, 0.142, 0.761, 0.1757, 0.7339, 0.2093, 0.7782, 0.2094, 0.743, 0.1757, 0.7339, 0.1147, 0.9844, 0.1352, 0.9944, 0.1265, 0.9586, 0.06409, 0.8112, 0.07142, 0.9355, 0.08593, 0.9081, 0.466, 0.835, 0.4671, 0.8888, 0.4509, 0.8822, 0.4509, 0.8822, 0.4541, 0.8267, 0.466, 0.835, 0.4671, 0.8888, 0.4739, 0.8978, 0.4778, 0.9514, 0.4778, 0.9514, 0.4693, 0.964, 0.4671, 0.8888, 0.1496, 0.5933, 0.1432, 0.734, 0.1757, 0.7339, 0.1757, 0.7339, 0.1818, 0.6017, 0.1496, 0.5933, 0.2999, 0.5268, 0.3012, 0.4561, 0.2773, 0.48, 0.2773, 0.48, 0.273, 0.5269, 0.2999, 0.5268, 0.323, 0.4496, 0.3012, 0.4561, 0.2999, 0.5268, 0.2999, 0.5268, 0.3303, 0.5287, 0.323, 0.4496, 0.3615, 0.5161, 0.3477, 0.4452, 0.323, 0.4496, 0.323, 0.4496, 0.3303, 0.5287, 0.3615, 0.5161, 0.2454, 0.5197, 0.273, 0.5269, 0.2773, 0.48, 0.2773, 0.48, 0.2422, 0.4354, 0.2454, 0.5197, 0.07239, 0.3276, 0.05316, 0.3392, 0.05216, 0.3789, 0.07239, 0.3276, 0.07024, 0.2749, 0.05279, 0.2844, 0.01486, 0.2964, 0.01287, 0.3313, 0.05316, 0.3392, 0.05316, 0.3392, 0.05279, 0.2844, 0.01486, 0.2964, 0.02156, 0.2231, 0.01425, 0.2613, 0.0551, 0.2652, 0.05279, 0.2844, 0.01425, 0.2613, 0.01486, 0.2964, 0.05279, 0.2844, 0.07024, 0.2749, 0.0551, 0.2652, 0.2773, 0.48, 0.2711, 0.443, 0.2635, 0.4351, 0.2635, 0.4351, 0.2422, 0.4354, 0.2773, 0.48, 0.2892, 0.435, 0.2711, 0.443, 0.2773, 0.48, 0.2773, 0.48, 0.3012, 0.4561, 0.2892, 0.435, 0.01287, 0.3313, 0.02104, 0.4088, 0.05216, 0.3789, 0.05216, 0.3789, 0.05316, 0.3392, 0.01287, 0.3313, 0.3607, 0.4651, 0.3589, 0.4449, 0.3721, 0.4365, 0.406, 0.4762, 0.413, 0.5099, 0.4046, 0.5401, 0.406, 0.4762, 0.4046, 0.5401, 0.3851, 0.5132, 0.3721, 0.4365, 0.406, 0.4762, 0.3851, 0.5132, 0.3607, 0.4651, 0.3721, 0.4365, 0.3851, 0.5132, 0.07239, 0.3276, 0.05279, 0.2844, 0.05316, 0.3392, 0.3714, 0.8793, 0.4086, 0.8798, 0.4042, 0.8148, 0.2706, 0.7668, 0.2504, 0.7429, 0.2544, 0.8936, 0.2544, 0.8936, 0.2819, 0.897, 0.2706, 0.7668, 0.2157, 0.9006, 0.2544, 0.8936, 0.217, 0.8303, 0.2999, 0.5268, 0.3013, 0.5587, 0.3628, 0.5569, 0.3628, 0.5569, 0.3303, 0.5287, 0.2999, 0.5268, 0.3963, 0.562, 0.3628, 0.5569, 0.3684, 0.7506, 0.3684, 0.7506, 0.3992, 0.7381, 0.3963, 0.562, 0.2504, 0.7073, 0.2504, 0.7429, 0.3072, 0.7349, 0.2184, 0.7475, 0.2504, 0.7429, 0.2504, 0.7073, 0.2504, 0.7073, 0.2505, 0.5553, 0.218, 0.556, 0.218, 0.556, 0.2184, 0.7475, 0.2504, 0.7073, 0.3013, 0.5587, 0.2505, 0.5553, 0.2504, 0.7073, 0.2504, 0.7073, 0.3072, 0.7349, 0.3013, 0.5587, 0.2033, 0.9114, 0.2046, 0.953, 0.2535, 0.9858, 0.2535, 0.9858, 0.2157, 0.9006, 0.2033, 0.9114, 0.2819, 0.897, 0.2535, 0.9858, 0.3138, 0.9845, 0.3138, 0.9845, 0.3109, 0.8975, 0.2819, 0.897, 0.3618, 0.9794, 0.3714, 0.8793, 0.3437, 0.8995, 0.3618, 0.9794, 0.4134, 0.928, 0.3714, 0.8793, 0.4134, 0.928, 0.4086, 0.8798, 0.3714, 0.8793, 0.4134, 0.928, 0.4183, 0.8856, 0.4086, 0.8798, 0.2157, 0.9006, 0.2535, 0.9858, 0.2544, 0.8936, 0.4606, 0.2623, 0.4181, 0.265, 0.4128, 0.167, 0.4128, 0.167, 0.4581, 0.1762, 0.4606, 0.2623, 0.4128, 0.167, 0.4181, 0.265, 0.3725, 0.2605, 0.3725, 0.2605, 0.3645, 0.1741, 0.4128, 0.167, 0.4097, 0.9937, 0.4134, 0.928, 0.3618, 0.9794, 0.4581, 0.1762, 0.4927, 0.1772, 0.4908, 0.2716, 0.4908, 0.2716, 0.4606, 0.2623, 0.4581, 0.1762, 0.3013, 0.5587, 0.3072, 0.7349, 0.3684, 0.7506, 0.3684, 0.7506, 0.3628, 0.5569, 0.3013, 0.5587, 0.3303, 0.5287, 0.3628, 0.5569, 0.3963, 0.562, 0.3963, 0.562, 0.3615, 0.5161, 0.3303, 0.5287, 0.2454, 0.5197, 0.218, 0.556, 0.2505, 0.5553, 0.2505, 0.5553, 0.273, 0.5269, 0.2454, 0.5197, 0.3013, 0.5587, 0.2999, 0.5268, 0.273, 0.5269, 0.273, 0.5269, 0.2505, 0.5553, 0.3013, 0.5587, 0.4816, 0.5086, 0.4641, 0.5699, 0.4516, 0.5022, 0.4516, 0.5022, 0.454, 0.4381, 0.4967, 0.4865, 0.454, 0.4381, 0.4918, 0.4226, 0.4967, 0.4865, 0.1696, 0.9848, 0.1958, 0.9533, 0.172, 0.9355, 0.1958, 0.9533, 0.2002, 0.8596, 0.172, 0.9355, 0.4448, 0.7598, 0.4442, 0.7232, 0.4741, 0.7484, 0.4741, 0.7484, 0.4696, 0.7754, 0.4448, 0.7598, 0.2892, 0.435, 0.3012, 0.4561, 0.3049, 0.3598, 0.3049, 0.3598, 0.3012, 0.4561, 0.323, 0.4496, 0.323, 0.4496, 0.3264, 0.3535, 0.3049, 0.3598, 0.323, 0.4496, 0.3477, 0.4452, 0.349, 0.3613, 0.349, 0.3613, 0.3264, 0.3535, 0.323, 0.4496, 0.2422, 0.4354, 0.2635, 0.4351, 0.2425, 0.3653, 0.4927, 0.1772, 0.4581, 0.1762, 0.4583, 0.05032, 0.4583, 0.05032, 0.4936, 0.054, 0.4927, 0.1772, 0.4581, 0.1762, 0.4128, 0.167, 0.4157, 0.08267, 0.4157, 0.08267, 0.4583, 0.05032, 0.4581, 0.1762, 0.3645, 0.1741, 0.3526, 0.06051, 0.4157, 0.08267, 0.4157, 0.08267, 0.4128, 0.167, 0.3645, 0.1741, 0.3095, 0.1959, 0.2869, 0.07903, 0.3526, 0.06051, 0.3526, 0.06051, 0.3645, 0.1741, 0.3095, 0.1959, 0.4247, 0.0439, 0.4258, 0.009658, 0.4704, 0.01189, 0.4704, 0.01189, 0.4694, 0.03418, 0.4247, 0.0439, 0.3777, 0.04261, 0.3782, 0.009779, 0.4258, 0.009658, 0.4258, 0.009658, 0.4247, 0.0439, 0.3777, 0.04261, 0.3193, 0.05337, 0.315, 0.01004, 0.3782, 0.009779, 0.3782, 0.009779, 0.3777, 0.04261, 0.3193, 0.05337, 0.2553, 0.06854, 0.2517, 0.01044, 0.315, 0.01004, 0.315, 0.01004, 0.3193, 0.05337, 0.2553, 0.06854, 0.4694, 0.03418, 0.4704, 0.01189, 0.4948, 0.02179, 0.1039, 0.7498, 0.142, 0.761, 0.1432, 0.734, 0.1432, 0.734, 0.1127, 0.7105, 0.1039, 0.7498, 0.4606, 0.2623, 0.4908, 0.2716, 0.4884, 0.3495, 0.4884, 0.3495, 0.4513, 0.3435, 0.4606, 0.2623, 0.4516, 0.5022, 0.445, 0.571, 0.4154, 0.577, 0.4154, 0.577, 0.445, 0.571, 0.446, 0.6242, 0.446, 0.6242, 0.4114, 0.6381, 0.4154, 0.577, 0.446, 0.6242, 0.436, 0.6737, 0.4114, 0.6381, 0.4606, 0.2623, 0.4513, 0.3435, 0.4197, 0.3434, 0.4197, 0.3434, 0.4181, 0.265, 0.4606, 0.2623, 0.3719, 0.3356, 0.3725, 0.2605, 0.4181, 0.265, 0.4181, 0.265, 0.4197, 0.3434, 0.3719, 0.3356, 0.3485, 0.3358, 0.3213, 0.2627, 0.3725, 0.2605, 0.3725, 0.2605, 0.3719, 0.3356, 0.3485, 0.3358, 0.4513, 0.3435, 0.4884, 0.3495, 0.4918, 0.4226, 0.4918, 0.4226, 0.454, 0.4381, 0.4513, 0.3435, 0.3485, 0.3358, 0.3154, 0.3385, 0.3213, 0.2627, 0.3948, 0.425, 0.3585, 0.4196, 0.3719, 0.3356, 0.1771, 0.07945, 0.1307, 0.09381, 0.1406, 0.04343, 0.1406, 0.04343, 0.1642, 0.03682, 0.1771, 0.07945, 0.1642, 0.03682, 0.1406, 0.04343, 0.1311, 0.00968, 0.1311, 0.00968, 0.1718, 0.007322, 0.1642, 0.03682, 0.1771, 0.07945, 0.1642, 0.03682, 0.1718, 0.007322, 0.1718, 0.007322, 0.207, 0.08419, 0.1771, 0.07945, 0.1373, 0.144, 0.1707, 0.1294, 0.1824, 0.1705, 0.1824, 0.1705, 0.1306, 0.1753, 0.1373, 0.144, 0.1373, 0.144, 0.1306, 0.1753, 0.1065, 0.0935, 0.1065, 0.0935, 0.1307, 0.09381, 0.1373, 0.144, 0.3084, 0.7544, 0.2706, 0.7668, 0.2853, 0.7853, 0.2853, 0.7853, 0.31, 0.7822, 0.3084, 0.7544, 0.3468, 0.7727, 0.3684, 0.7506, 0.3072, 0.7349, 0.3072, 0.7349, 0.3084, 0.7544, 0.3468, 0.7727, 0.3468, 0.7727, 0.3344, 0.7905, 0.3437, 0.8995, 0.3072, 0.7349, 0.2504, 0.7429, 0.2706, 0.7668, 0.2706, 0.7668, 0.3084, 0.7544, 0.3072, 0.7349, 0.3468, 0.7727, 0.3437, 0.8995, 0.3714, 0.8793, 0.3714, 0.8793, 0.3684, 0.7506, 0.3468, 0.7727, 0.3109, 0.8975, 0.31, 0.7822, 0.2853, 0.7853, 0.2853, 0.7853, 0.2819, 0.897, 0.3109, 0.8975, 0.3344, 0.7905, 0.31, 0.7822, 0.3109, 0.8975, 0.3109, 0.8975, 0.3437, 0.8995, 0.3344, 0.7905, 0.2819, 0.897, 0.2544, 0.8936, 0.2535, 0.9858, 0.3138, 0.9845, 0.3618, 0.9794, 0.3437, 0.8995, 0.3437, 0.8995, 0.3109, 0.8975, 0.3138, 0.9845, 0.2706, 0.7668, 0.2819, 0.897, 0.2853, 0.7853, 0.3344, 0.7905, 0.3468, 0.7727, 0.3084, 0.7544, 0.3084, 0.7544, 0.31, 0.7822, 0.3344, 0.7905, 0.2046, 0.953, 0.2045, 0.9905, 0.2535, 0.9858, 0.1818, 0.6017, 0.2097, 0.6025, 0.2098, 0.579, 0.119, 0.5871, 0.1496, 0.5933, 0.1482, 0.5729, 0.09722, 0.5647, 0.09236, 0.5855, 0.119, 0.5871, 0.1482, 0.5729, 0.1496, 0.5933, 0.1818, 0.6017, 0.2097, 0.6025, 0.1818, 0.6017, 0.1757, 0.7339, 0.1757, 0.7339, 0.2094, 0.743, 0.2097, 0.6025, 0.4516, 0.5022, 0.4154, 0.577, 0.4201, 0.5118, 0.08593, 0.9081, 0.09117, 0.9578, 0.1147, 0.9844, 0.1147, 0.9844, 0.1265, 0.9586, 0.08593, 0.9081, 0.4671, 0.8888, 0.466, 0.835, 0.4806, 0.8365, 0.4806, 0.8365, 0.4739, 0.8978, 0.4671, 0.8888, 0.4509, 0.8822, 0.4671, 0.8888, 0.4693, 0.964, 0.4693, 0.964, 0.4564, 0.967, 0.4509, 0.8822, 0.4741, 0.7484, 0.488, 0.7958, 0.4696, 0.7754, 0.3213, 0.2627, 0.3095, 0.1959, 0.3645, 0.1741, 0.3645, 0.1741, 0.3725, 0.2605, 0.3213, 0.2627, 0.2494, 0.2354, 0.2547, 0.1773, 0.2805, 0.206, 0.2805, 0.206, 0.2659, 0.316, 0.2494, 0.2354, 0.21, 0.2946, 0.2388, 0.2952, 0.2659, 0.316, 0.2659, 0.316, 0.216, 0.3408, 0.21, 0.2946, 0.2491, 0.07911, 0.2112, 0.0758, 0.2118, 0.01597, 0.2118, 0.01597, 0.2477, 0.01921, 0.2491, 0.07911, 0.2547, 0.1773, 0.2491, 0.07911, 0.2754, 0.07863, 0.2754, 0.07863, 0.2805, 0.206, 0.2547, 0.1773, 0.446, 0.6242, 0.4553, 0.6219, 0.4894, 0.6767, 0.1307, 0.09381, 0.1771, 0.07945, 0.1707, 0.1294, 0.1707, 0.1294, 0.1373, 0.144, 0.1307, 0.09381, 0.1707, 0.1294, 0.1771, 0.07945, 0.207, 0.08419, 0.207, 0.08419, 0.1824, 0.1705, 0.1707, 0.1294, 0.1307, 0.09381, 0.1065, 0.0935, 0.1311, 0.00968, 0.1311, 0.00968, 0.1406, 0.04343, 0.1307, 0.09381, 0.4541, 0.8267, 0.4448, 0.7598, 0.4696, 0.7754, 0.4696, 0.7754, 0.466, 0.835, 0.4541, 0.8267, 0.4516, 0.5022, 0.4967, 0.4865, 0.4816, 0.5086, 0.466, 0.835, 0.4696, 0.7754, 0.488, 0.7958, 0.488, 0.7958, 0.4806, 0.8365, 0.466, 0.835, 0.217, 0.8303, 0.2544, 0.8936, 0.2504, 0.7429, 0.2504, 0.7429, 0.2184, 0.7475, 0.217, 0.8303, 0.3714, 0.8793, 0.4042, 0.8148, 0.3992, 0.7381, 0.3992, 0.7381, 0.3684, 0.7506, 0.3714, 0.8793, 0.21, 0.2946, 0.2083, 0.2358, 0.2494, 0.2354, 0.2494, 0.2354, 0.2388, 0.2952, 0.21, 0.2946, 0.4188, 0.7356, 0.4114, 0.7881, 0.4037, 0.7182, 0.2659, 0.316, 0.2388, 0.2952, 0.2494, 0.2354, 0.05279, 0.2844, 0.0551, 0.2652, 0.01425, 0.2613, 0.454, 0.4381, 0.4513, 0.3435, 0.4197, 0.3434, 0.4197, 0.3434, 0.4222, 0.4499, 0.454, 0.4381, 0.4222, 0.4499, 0.4201, 0.5118, 0.4516, 0.5022, 0.4516, 0.5022, 0.454, 0.4381, 0.4222, 0.4499, 0.4516, 0.5022, 0.445, 0.571, 0.4641, 0.5699, 0.3948, 0.425, 0.4222, 0.4499, 0.4197, 0.3434, 0.4197, 0.3434, 0.3719, 0.3356, 0.3948, 0.425, 0.4037, 0.7182, 0.4188, 0.7356, 0.436, 0.6737, 0.2547, 0.1773, 0.2092, 0.1743, 0.2083, 0.2358, 0.2083, 0.2358, 0.2494, 0.2354, 0.2547, 0.1773, 0.446, 0.6242, 0.436, 0.6737, 0.4849, 0.7076, 0.4849, 0.7076, 0.4894, 0.6767, 0.446, 0.6242, 0.4188, 0.7356, 0.4114, 0.7881, 0.4239, 0.8763, 0.4239, 0.8763, 0.4433, 0.8624, 0.4188, 0.7356, 0.2092, 0.1743, 0.2547, 0.1773, 0.2491, 0.07911, 0.2491, 0.07911, 0.2112, 0.0758, 0.2092, 0.1743, 0.4553, 0.6219, 0.4641, 0.5699, 0.445, 0.571, 0.445, 0.571, 0.446, 0.6242, 0.4553, 0.6219, 0.4114, 0.6381, 0.4037, 0.7182, 0.436, 0.6737, 0.1696, 0.9848, 0.1352, 0.9944, 0.1265, 0.9586, 0.1265, 0.9586, 0.172, 0.9355, 0.1696, 0.9848, 0.142, 0.761, 0.1265, 0.9586, 0.09045, 0.8238, 0.09045, 0.8238, 0.1039, 0.7498, 0.142, 0.761, 0.08593, 0.9081, 0.09045, 0.8238, 0.1265, 0.9586, 0.172, 0.9355, 0.1265, 0.9586, 0.142, 0.761, 0.142, 0.761, 0.1757, 0.7339, 0.172, 0.9355, 0.1496, 0.5933, 0.1432, 0.734, 0.1127, 0.7105, 0.1127, 0.7105, 0.119, 0.5871, 0.1496, 0.5933, 0.09236, 0.5855, 0.119, 0.5871, 0.1127, 0.7105, 0.1127, 0.7105, 0.07989, 0.701, 0.09236, 0.5855, 0.1039, 0.7498, 0.07565, 0.7433, 0.07989, 0.701, 0.07989, 0.701, 0.1127, 0.7105, 0.1039, 0.7498, 0.08593, 0.9081, 0.06409, 0.8112, 0.09045, 0.8238, 0.1039, 0.7498, 0.09045, 0.8238, 0.06409, 0.8112, 0.06409, 0.8112, 0.07565, 0.7433, 0.1039, 0.7498, 0.2002, 0.8596, 0.172, 0.9355, 0.1757, 0.7339, 0.1757, 0.7339, 0.2093, 0.7782, 0.2002, 0.8596, 0.08593, 0.9081, 0.09117, 0.9578, 0.07142, 0.9355, 0.1432, 0.734, 0.1757, 0.7339, 0.142, 0.761, 0.2093, 0.7782, 0.1757, 0.7339, 0.2094, 0.743, 0.1147, 0.9844, 0.1265, 0.9586, 0.1352, 0.9944, 0.06409, 0.8112, 0.08593, 0.9081, 0.07142, 0.9355, 0.466, 0.835, 0.4541, 0.8267, 0.4509, 0.8822, 0.4509, 0.8822, 0.4671, 0.8888, 0.466, 0.835, 0.4671, 0.8888, 0.4693, 0.964, 0.4778, 0.9514, 0.4778, 0.9514, 0.4739, 0.8978, 0.4671, 0.8888, 0.1496, 0.5933, 0.1818, 0.6017, 0.1757, 0.7339, 0.1757, 0.7339, 0.1432, 0.734, 0.1496, 0.5933, 0.2999, 0.5268, 0.273, 0.5269, 0.2773, 0.48, 0.2773, 0.48, 0.3012, 0.4561, 0.2999, 0.5268, 0.323, 0.4496, 0.3303, 0.5287, 0.2999, 0.5268, 0.2999, 0.5268, 0.3012, 0.4561, 0.323, 0.4496, 0.3615, 0.5161, 0.3303, 0.5287, 0.323, 0.4496, 0.323, 0.4496, 0.3477, 0.4452, 0.3615, 0.5161, 0.2454, 0.5197, 0.2422, 0.4354, 0.2773, 0.48, 0.2773, 0.48, 0.273, 0.5269, 0.2454, 0.5197, 0.07239, 0.3276, 0.05216, 0.3789, 0.05316, 0.3392, 0.07239, 0.3276, 0.05279, 0.2844, 0.07024, 0.2749, 0.01486, 0.2964, 0.05279, 0.2844, 0.05316, 0.3392, 0.05316, 0.3392, 0.01287, 0.3313, 0.01486, 0.2964, 0.02156, 0.2231, 0.0551, 0.2652, 0.01425, 0.2613, 0.05279, 0.2844, 0.01486, 0.2964, 0.01425, 0.2613, 0.05279, 0.2844, 0.0551, 0.2652, 0.07024, 0.2749, 0.2773, 0.48, 0.2422, 0.4354, 0.2635, 0.4351, 0.2635, 0.4351, 0.2711, 0.443, 0.2773, 0.48, 0.2892, 0.435, 0.3012, 0.4561, 0.2773, 0.48, 0.2773, 0.48, 0.2711, 0.443, 0.2892, 0.435, 0.01287, 0.3313, 0.05316, 0.3392, 0.05216, 0.3789, 0.05216, 0.3789, 0.02104, 0.4088, 0.01287, 0.3313, 0.4046, 0.5401, 0.413, 0.5099, 0.406, 0.4762, 0.3851, 0.5132, 0.4046, 0.5401, 0.406, 0.4762, 0.3851, 0.5132, 0.406, 0.4762, 0.3721, 0.4365, 0.3607, 0.4651, 0.3851, 0.5132, 0.3721, 0.4365, 0.3607, 0.4651, 0.3721, 0.4365, 0.3589, 0.4449, 0.07239, 0.3276, 0.05316, 0.3392, 0.05279, 0.2844, 0.3714, 0.8793, 0.4042, 0.8148, 0.4086, 0.8798, 0.2706, 0.7668, 0.2819, 0.897, 0.2544, 0.8936, 0.2544, 0.8936, 0.2504, 0.7429, 0.2706, 0.7668, 0.2157, 0.9006, 0.217, 0.8303, 0.2544, 0.8936, 0.2999, 0.5268, 0.3303, 0.5287, 0.3628, 0.5569, 0.3628, 0.5569, 0.3013, 0.5587, 0.2999, 0.5268, 0.3963, 0.562, 0.3992, 0.7381, 0.3684, 0.7506, 0.3684, 0.7506, 0.3628, 0.5569, 0.3963, 0.562, 0.2504, 0.7073, 0.3072, 0.7349, 0.2504, 0.7429, 0.2184, 0.7475, 0.2504, 0.7073, 0.2504, 0.7429, 0.2504, 0.7073, 0.2184, 0.7475, 0.218, 0.556, 0.218, 0.556, 0.2505, 0.5553, 0.2504, 0.7073, 0.3013, 0.5587, 0.3072, 0.7349, 0.2504, 0.7073, 0.2504, 0.7073, 0.2505, 0.5553, 0.3013, 0.5587, 0.2033, 0.9114, 0.2157, 0.9006, 0.2535, 0.9858, 0.2535, 0.9858, 0.2046, 0.953, 0.2033, 0.9114, 0.2819, 0.897, 0.3109, 0.8975, 0.3138, 0.9845, 0.3138, 0.9845, 0.2535, 0.9858, 0.2819, 0.897, 0.3618, 0.9794, 0.3437, 0.8995, 0.3714, 0.8793, 0.3618, 0.9794, 0.3714, 0.8793, 0.4134, 0.928, 0.4134, 0.928, 0.3714, 0.8793, 0.4086, 0.8798, 0.4134, 0.928, 0.4086, 0.8798, 0.4183, 0.8856, 0.2157, 0.9006, 0.2544, 0.8936, 0.2535, 0.9858, 0.4606, 0.2623, 0.4581, 0.1762, 0.4128, 0.167, 0.4128, 0.167, 0.4181, 0.265, 0.4606, 0.2623, 0.4128, 0.167, 0.3645, 0.1741, 0.3725, 0.2605, 0.3725, 0.2605, 0.4181, 0.265, 0.4128, 0.167, 0.4097, 0.9937, 0.3618, 0.9794, 0.4134, 0.928, 0.4581, 0.1762, 0.4606, 0.2623, 0.4908, 0.2716, 0.4908, 0.2716, 0.4927, 0.1772, 0.4581, 0.1762, 0.3013, 0.5587, 0.3628, 0.5569, 0.3684, 0.7506, 0.3684, 0.7506, 0.3072, 0.7349, 0.3013, 0.5587, 0.3303, 0.5287, 0.3615, 0.5161, 0.3963, 0.562, 0.3963, 0.562, 0.3628, 0.5569, 0.3303, 0.5287, 0.2454, 0.5197, 0.273, 0.5269, 0.2505, 0.5553, 0.2505, 0.5553, 0.218, 0.556, 0.2454, 0.5197, 0.3013, 0.5587, 0.2505, 0.5553, 0.273, 0.5269, 0.273, 0.5269, 0.2999, 0.5268, 0.3013, 0.5587, 0.4816, 0.5086, 0.4516, 0.5022, 0.4641, 0.5699, 0.4967, 0.4865, 0.4918, 0.4226, 0.454, 0.4381, 0.454, 0.4381, 0.4516, 0.5022, 0.4967, 0.4865, 0.1696, 0.9848, 0.172, 0.9355, 0.1958, 0.9533, 0.1958, 0.9533, 0.172, 0.9355, 0.2002, 0.8596, 0.4448, 0.7598, 0.4696, 0.7754, 0.4741, 0.7484, 0.4741, 0.7484, 0.4442, 0.7232, 0.4448, 0.7598, 0.2892, 0.435, 0.3049, 0.3598, 0.3012, 0.4561, 0.3049, 0.3598, 0.3264, 0.3535, 0.323, 0.4496, 0.323, 0.4496, 0.3012, 0.4561, 0.3049, 0.3598, 0.323, 0.4496, 0.3264, 0.3535, 0.349, 0.3613, 0.349, 0.3613, 0.3477, 0.4452, 0.323, 0.4496, 0.2422, 0.4354, 0.2425, 0.3653, 0.2635, 0.4351, 0.4927, 0.1772, 0.4936, 0.054, 0.4583, 0.05032, 0.4583, 0.05032, 0.4581, 0.1762, 0.4927, 0.1772, 0.4581, 0.1762, 0.4583, 0.05032, 0.4157, 0.08267, 0.4157, 0.08267, 0.4128, 0.167, 0.4581, 0.1762, 0.3645, 0.1741, 0.4128, 0.167, 0.4157, 0.08267, 0.4157, 0.08267, 0.3526, 0.06051, 0.3645, 0.1741, 0.3095, 0.1959, 0.3645, 0.1741, 0.3526, 0.06051, 0.3526, 0.06051, 0.2869, 0.07903, 0.3095, 0.1959, 0.4247, 0.0439, 0.4694, 0.03418, 0.4704, 0.01189, 0.4704, 0.01189, 0.4258, 0.009658, 0.4247, 0.0439, 0.3777, 0.04261, 0.4247, 0.0439, 0.4258, 0.009658, 0.4258, 0.009658, 0.3782, 0.009779, 0.3777, 0.04261, 0.3193, 0.05337, 0.3777, 0.04261, 0.3782, 0.009779, 0.3782, 0.009779, 0.315, 0.01004, 0.3193, 0.05337, 0.2553, 0.06854, 0.3193, 0.05337, 0.315, 0.01004, 0.315, 0.01004, 0.2517, 0.01044, 0.2553, 0.06854, 0.4694, 0.03418, 0.4948, 0.02179, 0.4704, 0.01189, 0.1039, 0.7498, 0.1127, 0.7105, 0.1432, 0.734, 0.1432, 0.734, 0.142, 0.761, 0.1039, 0.7498, 0.4606, 0.2623, 0.4513, 0.3435, 0.4884, 0.3495, 0.4884, 0.3495, 0.4908, 0.2716, 0.4606, 0.2623, 0.4516, 0.5022, 0.4154, 0.577, 0.445, 0.571, 0.4154, 0.577, 0.4114, 0.6381, 0.446, 0.6242, 0.446, 0.6242, 0.445, 0.571, 0.4154, 0.577, 0.446, 0.6242, 0.4114, 0.6381, 0.436, 0.6737, 0.4606, 0.2623, 0.4181, 0.265, 0.4197, 0.3434, 0.4197, 0.3434, 0.4513, 0.3435, 0.4606, 0.2623, 0.3719, 0.3356, 0.4197, 0.3434, 0.4181, 0.265, 0.4181, 0.265, 0.3725, 0.2605, 0.3719, 0.3356, 0.3485, 0.3358, 0.3719, 0.3356, 0.3725, 0.2605, 0.3725, 0.2605, 0.3213, 0.2627, 0.3485, 0.3358, 0.4513, 0.3435, 0.454, 0.4381, 0.4918, 0.4226, 0.4918, 0.4226, 0.4884, 0.3495, 0.4513, 0.3435, 0.3485, 0.3358, 0.3213, 0.2627, 0.3154, 0.3385, 0.3948, 0.425, 0.3719, 0.3356, 0.3585, 0.4196, 0.1771, 0.07945, 0.1642, 0.03682, 0.1406, 0.04343, 0.1406, 0.04343, 0.1307, 0.09381, 0.1771, 0.07945, 0.1642, 0.03682, 0.1718, 0.007322, 0.1311, 0.00968, 0.1311, 0.00968, 0.1406, 0.04343, 0.1642, 0.03682, 0.1771, 0.07945, 0.207, 0.08419, 0.1718, 0.007322, 0.1718, 0.007322, 0.1642, 0.03682, 0.1771, 0.07945, 0.1373, 0.144, 0.1306, 0.1753, 0.1824, 0.1705, 0.1824, 0.1705, 0.1707, 0.1294, 0.1373, 0.144, 0.1373, 0.144, 0.1307, 0.09381, 0.1065, 0.0935, 0.1065, 0.0935, 0.1306, 0.1753, 0.1373, 0.144, 0.3084, 0.7544, 0.31, 0.7822, 0.2853, 0.7853, 0.2853, 0.7853, 0.2706, 0.7668, 0.3084, 0.7544, 0.3468, 0.7727, 0.3084, 0.7544, 0.3072, 0.7349, 0.3072, 0.7349, 0.3684, 0.7506, 0.3468, 0.7727, 0.3468, 0.7727, 0.3437, 0.8995, 0.3344, 0.7905, 0.3072, 0.7349, 0.3084, 0.7544, 0.2706, 0.7668, 0.2706, 0.7668, 0.2504, 0.7429, 0.3072, 0.7349, 0.3468, 0.7727, 0.3684, 0.7506, 0.3714, 0.8793, 0.3714, 0.8793, 0.3437, 0.8995, 0.3468, 0.7727, 0.3109, 0.8975, 0.2819, 0.897, 0.2853, 0.7853, 0.2853, 0.7853, 0.31, 0.7822, 0.3109, 0.8975, 0.3344, 0.7905, 0.3437, 0.8995, 0.3109, 0.8975, 0.3109, 0.8975, 0.31, 0.7822, 0.3344, 0.7905, 0.2819, 0.897, 0.2535, 0.9858, 0.2544, 0.8936, 0.3138, 0.9845, 0.3109, 0.8975, 0.3437, 0.8995, 0.3437, 0.8995, 0.3618, 0.9794, 0.3138, 0.9845, 0.2706, 0.7668, 0.2853, 0.7853, 0.2819, 0.897, 0.3344, 0.7905, 0.31, 0.7822, 0.3084, 0.7544, 0.3084, 0.7544, 0.3468, 0.7727, 0.3344, 0.7905, 0.2046, 0.953, 0.2535, 0.9858, 0.2045, 0.9905, 0.2098, 0.579, 0.2097, 0.6025, 0.1818, 0.6017, 0.1482, 0.5729, 0.1496, 0.5933, 0.119, 0.5871, 0.119, 0.5871, 0.09236, 0.5855, 0.09722, 0.5647, 0.1818, 0.6017, 0.1496, 0.5933, 0.1482, 0.5729, 0.2097, 0.6025, 0.2094, 0.743, 0.1757, 0.7339, 0.1757, 0.7339, 0.1818, 0.6017, 0.2097, 0.6025, 0.4516, 0.5022, 0.4201, 0.5118, 0.4154, 0.577, 0.08593, 0.9081, 0.1265, 0.9586, 0.1147, 0.9844, 0.1147, 0.9844, 0.09117, 0.9578, 0.08593, 0.9081, 0.4671, 0.8888, 0.4739, 0.8978, 0.4806, 0.8365, 0.4806, 0.8365, 0.466, 0.835, 0.4671, 0.8888, 0.4509, 0.8822, 0.4564, 0.967, 0.4693, 0.964, 0.4693, 0.964, 0.4671, 0.8888, 0.4509, 0.8822, 0.4741, 0.7484, 0.4696, 0.7754, 0.488, 0.7958, 0.3213, 0.2627, 0.3725, 0.2605, 0.3645, 0.1741, 0.3645, 0.1741, 0.3095, 0.1959, 0.3213, 0.2627, 0.2494, 0.2354, 0.2659, 0.316, 0.2805, 0.206, 0.2805, 0.206, 0.2547, 0.1773, 0.2494, 0.2354, 0.21, 0.2946, 0.216, 0.3408, 0.2659, 0.316, 0.2659, 0.316, 0.2388, 0.2952, 0.21, 0.2946, 0.2491, 0.07911, 0.2477, 0.01921, 0.2118, 0.01597, 0.2118, 0.01597, 0.2112, 0.0758, 0.2491, 0.07911, 0.2547, 0.1773, 0.2805, 0.206, 0.2754, 0.07863, 0.2754, 0.07863, 0.2491, 0.07911, 0.2547, 0.1773, 0.446, 0.6242, 0.4894, 0.6767, 0.4553, 0.6219, 0.1307, 0.09381, 0.1373, 0.144, 0.1707, 0.1294, 0.1707, 0.1294, 0.1771, 0.07945, 0.1307, 0.09381, 0.1707, 0.1294, 0.1824, 0.1705, 0.207, 0.08419, 0.207, 0.08419, 0.1771, 0.07945, 0.1707, 0.1294, 0.1307, 0.09381, 0.1406, 0.04343, 0.1311, 0.00968, 0.1311, 0.00968, 0.1065, 0.0935, 0.1307, 0.09381, 0.4541, 0.8267, 0.466, 0.835, 0.4696, 0.7754, 0.4696, 0.7754, 0.4448, 0.7598, 0.4541, 0.8267, 0.4516, 0.5022, 0.4816, 0.5086, 0.4967, 0.4865, 0.466, 0.835, 0.4806, 0.8365, 0.488, 0.7958, 0.488, 0.7958, 0.4696, 0.7754, 0.466, 0.835, 0.217, 0.8303, 0.2184, 0.7475, 0.2504, 0.7429, 0.2504, 0.7429, 0.2544, 0.8936, 0.217, 0.8303, 0.3714, 0.8793, 0.3684, 0.7506, 0.3992, 0.7381, 0.3992, 0.7381, 0.4042, 0.8148, 0.3714, 0.8793, 0.21, 0.2946, 0.2388, 0.2952, 0.2494, 0.2354, 0.2494, 0.2354, 0.2083, 0.2358, 0.21, 0.2946, 0.4188, 0.7356, 0.4037, 0.7182, 0.4114, 0.7881, 0.2659, 0.316, 0.2494, 0.2354, 0.2388, 0.2952, 0.05279, 0.2844, 0.01425, 0.2613, 0.0551, 0.2652, 0.1814, 0.5831, 0.1842, 0.5559, 0.1513, 0.5424, 0.1513, 0.5424, 0.1482, 0.5729, 0.1814, 0.5831, 0.1234, 0.5342, 0.1005, 0.5422, 0.09722, 0.5647, 0.09722, 0.5647, 0.1217, 0.5663, 0.1234, 0.5342, 0.1513, 0.5424, 0.1234, 0.5342, 0.1217, 0.5663, 0.1217, 0.5663, 0.1482, 0.5729, 0.1513, 0.5424, 0.1961, 0.5042, 0.2066, 0.5488, 0.2302, 0.4821, 0.1881, 0.4565, 0.1961, 0.5042, 0.2302, 0.4821, 0.2302, 0.4821, 0.2227, 0.4401, 0.1881, 0.4565, 0.1234, 0.5342, 0.09866, 0.4829, 0.1005, 0.5422, 0.2066, 0.5488, 0.1961, 0.5042, 0.1842, 0.5559, 0.1724, 0.5066, 0.1513, 0.5424, 0.1842, 0.5559, 0.1234, 0.5342, 0.1513, 0.5424, 0.1277, 0.4892, 0.1277, 0.4892, 0.1724, 0.5066, 0.1723, 0.4608, 0.1723, 0.4608, 0.1309, 0.4404, 0.1277, 0.4892, 0.1513, 0.5424, 0.1724, 0.5066, 0.1277, 0.4892, 0.09866, 0.4829, 0.1234, 0.5342, 0.1277, 0.4892, 0.2227, 0.4401, 0.2187, 0.4026, 0.184, 0.4303, 0.184, 0.4303, 0.1881, 0.4565, 0.2227, 0.4401, 0.1881, 0.4565, 0.1723, 0.4608, 0.1724, 0.5066, 0.1724, 0.5066, 0.1961, 0.5042, 0.1881, 0.4565, 0.1842, 0.5559, 0.1961, 0.5042, 0.1724, 0.5066, 0.09972, 0.4268, 0.09866, 0.4829, 0.1277, 0.4892, 0.1277, 0.4892, 0.1309, 0.4404, 0.09972, 0.4268, 0.1814, 0.5831, 0.2098, 0.579, 0.2066, 0.5488, 0.2066, 0.5488, 0.1842, 0.5559, 0.1814, 0.5831, 0.1814, 0.5831, 0.1482, 0.5729, 0.1513, 0.5424, 0.1513, 0.5424, 0.1842, 0.5559, 0.1814, 0.5831, 0.1234, 0.5342, 0.1217, 0.5663, 0.09722, 0.5647, 0.09722, 0.5647, 0.1005, 0.5422, 0.1234, 0.5342, 0.1513, 0.5424, 0.1482, 0.5729, 0.1217, 0.5663, 0.1217, 0.5663, 0.1234, 0.5342, 0.1513, 0.5424, 0.1961, 0.5042, 0.2302, 0.4821, 0.2066, 0.5488, 0.1881, 0.4565, 0.2227, 0.4401, 0.2302, 0.4821, 0.2302, 0.4821, 0.1961, 0.5042, 0.1881, 0.4565, 0.1234, 0.5342, 0.1005, 0.5422, 0.09866, 0.4829, 0.2066, 0.5488, 0.1842, 0.5559, 0.1961, 0.5042, 0.1724, 0.5066, 0.1842, 0.5559, 0.1513, 0.5424, 0.1234, 0.5342, 0.1277, 0.4892, 0.1513, 0.5424, 0.1277, 0.4892, 0.1309, 0.4404, 0.1723, 0.4608, 0.1723, 0.4608, 0.1724, 0.5066, 0.1277, 0.4892, 0.1513, 0.5424, 0.1277, 0.4892, 0.1724, 0.5066, 0.09866, 0.4829, 0.1277, 0.4892, 0.1234, 0.5342, 0.2227, 0.4401, 0.1881, 0.4565, 0.184, 0.4303, 0.184, 0.4303, 0.2187, 0.4026, 0.2227, 0.4401, 0.1881, 0.4565, 0.1961, 0.5042, 0.1724, 0.5066, 0.1724, 0.5066, 0.1723, 0.4608, 0.1881, 0.4565, 0.1842, 0.5559, 0.1724, 0.5066, 0.1961, 0.5042, 0.09972, 0.4268, 0.1309, 0.4404, 0.1277, 0.4892, 0.1277, 0.4892, 0.09866, 0.4829, 0.09972, 0.4268, 0.1814, 0.5831, 0.1842, 0.5559, 0.2066, 0.5488, 0.2066, 0.5488, 0.2098, 0.579, 0.1814, 0.5831, 0.5476, 0.826, 0.5591, 0.7881, 0.5669, 0.8699, 0.5471, 0.898, 0.5476, 0.826, 0.5669, 0.8699, 0.5669, 0.8699, 0.5804, 0.8509, 0.5852, 0.9057, 0.5852, 0.9057, 0.5521, 0.9234, 0.5669, 0.8699, 0.5767, 0.6689, 0.5407, 0.651, 0.5515, 0.6328, 0.5118, 0.7299, 0.5269, 0.7372, 0.5116, 0.7889, 0.5269, 0.7372, 0.5591, 0.7881, 0.5278, 0.7888, 0.5591, 0.7881, 0.5476, 0.826, 0.5278, 0.7888, 0.5767, 0.6689, 0.5832, 0.7961, 0.5591, 0.7881, 0.5591, 0.7881, 0.5407, 0.651, 0.5767, 0.6689, 0.5116, 0.6086, 0.5407, 0.651, 0.5116, 0.626, 0.5407, 0.651, 0.5591, 0.7881, 0.5269, 0.7372, 0.5515, 0.6328, 0.5407, 0.651, 0.5116, 0.6086, 0.5269, 0.7372, 0.5116, 0.626, 0.5407, 0.651, 0.5998, 0.7775, 0.5832, 0.7961, 0.5767, 0.6689, 0.6187, 0.8605, 0.5967, 0.838, 0.5998, 0.7775, 0.5998, 0.7775, 0.6187, 0.7551, 0.6187, 0.8605, 0.5852, 0.9057, 0.5804, 0.8509, 0.5967, 0.838, 0.6187, 0.6588, 0.6187, 0.7551, 0.5998, 0.7775, 0.5998, 0.7775, 0.5767, 0.6689, 0.6187, 0.6588, 0.5221, 0.9223, 0.5521, 0.9234, 0.5459, 0.9517, 0.5852, 0.9057, 0.5961, 0.9349, 0.5459, 0.9517, 0.5459, 0.9517, 0.5521, 0.9234, 0.5852, 0.9057, 0.5852, 0.9057, 0.5967, 0.838, 0.6187, 0.8605, 0.6187, 0.8605, 0.5961, 0.9349, 0.5852, 0.9057, 0.6187, 0.6588, 0.5767, 0.6689, 0.5873, 0.5927, 0.5873, 0.5927, 0.6187, 0.5852, 0.6187, 0.6588, 0.5767, 0.6689, 0.5515, 0.6328, 0.5609, 0.5657, 0.5609, 0.5657, 0.5873, 0.5927, 0.5767, 0.6689, 0.5609, 0.5657, 0.5515, 0.6328, 0.5116, 0.6086, 0.5116, 0.6086, 0.5116, 0.548, 0.5609, 0.5657, 0.5221, 0.9223, 0.5116, 0.898, 0.5471, 0.898, 0.5471, 0.898, 0.5521, 0.9234, 0.5221, 0.9223, 0.5476, 0.826, 0.5116, 0.8257, 0.5116, 0.7889, 0.5278, 0.7888, 0.5116, 0.7889, 0.5269, 0.7372, 0.5278, 0.7888, 0.5476, 0.826, 0.5116, 0.7889, 0.5269, 0.7372, 0.5118, 0.7299, 0.5116, 0.626, 0.5269, 0.7372, 0.5118, 0.7299, 0.5118, 0.7299, 0.5669, 0.8699, 0.5521, 0.9234, 0.5471, 0.898, 0.5669, 0.8699, 0.5591, 0.7881, 0.5832, 0.7961, 0.5832, 0.7961, 0.5804, 0.8509, 0.5669, 0.8699, 0.5832, 0.7961, 0.5998, 0.7775, 0.5967, 0.838, 0.5967, 0.838, 0.5804, 0.8509, 0.5832, 0.7961, 0.5116, 0.8257, 0.5476, 0.826, 0.5116, 0.898, 0.5476, 0.826, 0.5471, 0.898, 0.5116, 0.898, 0.5476, 0.826, 0.5471, 0.898, 0.5669, 0.8699, 0.5669, 0.8699, 0.5591, 0.7881, 0.5476, 0.826, 0.5669, 0.8699, 0.5521, 0.9234, 0.5852, 0.9057, 0.5852, 0.9057, 0.5804, 0.8509, 0.5669, 0.8699, 0.5767, 0.6689, 0.5515, 0.6328, 0.5407, 0.651, 0.5118, 0.7299, 0.5116, 0.7889, 0.5269, 0.7372, 0.5269, 0.7372, 0.5278, 0.7888, 0.5591, 0.7881, 0.5278, 0.7888, 0.5476, 0.826, 0.5591, 0.7881, 0.5767, 0.6689, 0.5407, 0.651, 0.5591, 0.7881, 0.5591, 0.7881, 0.5832, 0.7961, 0.5767, 0.6689, 0.5116, 0.6086, 0.5116, 0.626, 0.5407, 0.651, 0.5407, 0.651, 0.5269, 0.7372, 0.5591, 0.7881, 0.5515, 0.6328, 0.5116, 0.6086, 0.5407, 0.651, 0.5269, 0.7372, 0.5407, 0.651, 0.5116, 0.626, 0.5998, 0.7775, 0.5767, 0.6689, 0.5832, 0.7961, 0.6187, 0.8605, 0.6187, 0.7551, 0.5998, 0.7775, 0.5998, 0.7775, 0.5967, 0.838, 0.6187, 0.8605, 0.5852, 0.9057, 0.5967, 0.838, 0.5804, 0.8509, 0.6187, 0.6588, 0.5767, 0.6689, 0.5998, 0.7775, 0.5998, 0.7775, 0.6187, 0.7551, 0.6187, 0.6588, 0.5221, 0.9223, 0.5459, 0.9517, 0.5521, 0.9234, 0.5852, 0.9057, 0.5521, 0.9234, 0.5459, 0.9517, 0.5459, 0.9517, 0.5961, 0.9349, 0.5852, 0.9057, 0.5852, 0.9057, 0.5961, 0.9349, 0.6187, 0.8605, 0.6187, 0.8605, 0.5967, 0.838, 0.5852, 0.9057, 0.6187, 0.6588, 0.6187, 0.5852, 0.5873, 0.5927, 0.5873, 0.5927, 0.5767, 0.6689, 0.6187, 0.6588, 0.5767, 0.6689, 0.5873, 0.5927, 0.5609, 0.5657, 0.5609, 0.5657, 0.5515, 0.6328, 0.5767, 0.6689, 0.5609, 0.5657, 0.5116, 0.548, 0.5116, 0.6086, 0.5116, 0.6086, 0.5515, 0.6328, 0.5609, 0.5657, 0.5221, 0.9223, 0.5521, 0.9234, 0.5471, 0.898, 0.5471, 0.898, 0.5116, 0.898, 0.5221, 0.9223, 0.5476, 0.826, 0.5116, 0.7889, 0.5116, 0.8257, 0.5278, 0.7888, 0.5269, 0.7372, 0.5116, 0.7889, 0.5116, 0.7889, 0.5476, 0.826, 0.5278, 0.7888, 0.5269, 0.7372, 0.5116, 0.626, 0.5118, 0.7299, 0.5269, 0.7372, 0.5118, 0.7299, 0.5118, 0.7299, 0.5669, 0.8699, 0.5471, 0.898, 0.5521, 0.9234, 0.5669, 0.8699, 0.5804, 0.8509, 0.5832, 0.7961, 0.5832, 0.7961, 0.5591, 0.7881, 0.5669, 0.8699, 0.5832, 0.7961, 0.5804, 0.8509, 0.5967, 0.838, 0.5967, 0.838, 0.5998, 0.7775, 0.5832, 0.7961, 0.5116, 0.898, 0.5471, 0.898, 0.5476, 0.826, 0.5476, 0.826, 0.5116, 0.8257, 0.5116, 0.898, 0.9279, 0.6414, 0.9162, 0.6218, 0.9561, 0.6498, 0.9561, 0.6498, 0.9566, 0.6755, 0.9279, 0.6414, 0.9375, 0.6718, 0.9279, 0.6414, 0.9566, 0.6755, 0.9566, 0.6755, 0.9602, 0.7158, 0.9375, 0.6718, 0.9375, 0.7149, 0.9375, 0.6718, 0.9602, 0.7158, 0.9602, 0.7158, 0.9509, 0.7558, 0.9375, 0.7149, 0.9256, 0.7595, 0.9375, 0.7149, 0.9509, 0.7558, 0.9509, 0.7558, 0.9394, 0.8038, 0.9256, 0.7595, 0.9158, 0.8075, 0.9256, 0.7595, 0.9394, 0.8038, 0.9394, 0.8038, 0.9262, 0.8494, 0.9158, 0.8075, 0.9262, 0.8494, 0.9049, 0.8371, 0.9158, 0.8075, 0.9049, 0.8371, 0.905, 0.8066, 0.9158, 0.8075, 0.9047, 0.7764, 0.9158, 0.8075, 0.905, 0.8066, 0.894, 0.8074, 0.9047, 0.7764, 0.905, 0.8066, 0.9049, 0.8371, 0.894, 0.8074, 0.905, 0.8066, 0.9256, 0.7595, 0.9158, 0.8075, 0.9047, 0.7764, 0.9047, 0.7764, 0.9097, 0.7222, 0.9256, 0.7595, 0.9375, 0.7149, 0.9256, 0.7595, 0.9097, 0.7222, 0.9097, 0.7222, 0.9188, 0.6765, 0.9375, 0.7149, 0.9375, 0.6718, 0.9375, 0.7149, 0.9188, 0.6765, 0.9188, 0.6765, 0.9072, 0.6492, 0.9375, 0.6718, 0.9279, 0.6414, 0.9375, 0.6718, 0.9072, 0.6492, 0.9072, 0.6492, 0.8947, 0.6382, 0.9279, 0.6414, 0.9162, 0.6218, 0.9279, 0.6414, 0.8947, 0.6382, 0.8947, 0.6382, 0.8784, 0.6399, 0.9162, 0.6218, 0.88, 0.6279, 0.9162, 0.6218, 0.8784, 0.6399, 0.8659, 0.6447, 0.88, 0.6279, 0.8784, 0.6399, 0.8561, 0.6587, 0.8659, 0.6447, 0.8784, 0.6399, 0.8784, 0.6399, 0.8424, 0.6827, 0.8561, 0.6587, 0.838, 0.6789, 0.8561, 0.6587, 0.8424, 0.6827, 0.8424, 0.6827, 0.8193, 0.7508, 0.838, 0.6789, 0.8302, 0.7021, 0.838, 0.6789, 0.8193, 0.7508, 0.8193, 0.7508, 0.821, 0.7241, 0.8302, 0.7021, 0.8625, 0.6695, 0.8381, 0.7248, 0.8424, 0.6827, 0.8424, 0.6827, 0.8784, 0.6399, 0.8625, 0.6695, 0.8784, 0.6399, 0.8947, 0.6382, 0.8625, 0.6695, 0.8779, 0.6673, 0.8625, 0.6695, 0.8947, 0.6382, 0.8947, 0.6382, 0.9072, 0.6492, 0.8779, 0.6673, 0.8929, 0.6931, 0.8779, 0.6673, 0.9072, 0.6492, 0.9072, 0.6492, 0.9188, 0.6765, 0.8929, 0.6931, 0.9188, 0.6765, 0.9097, 0.7222, 0.8929, 0.6931, 0.8868, 0.7473, 0.8929, 0.6931, 0.9097, 0.7222, 0.9097, 0.7222, 0.9047, 0.7764, 0.8868, 0.7473, 0.8788, 0.7887, 0.8868, 0.7473, 0.9047, 0.7764, 0.9047, 0.7764, 0.894, 0.8074, 0.8788, 0.7887, 0.8789, 0.8393, 0.8788, 0.7887, 0.894, 0.8074, 0.894, 0.8074, 0.9049, 0.8371, 0.8789, 0.8393, 0.8897, 0.8814, 0.8789, 0.8393, 0.9049, 0.8371, 0.9132, 0.8896, 0.8897, 0.8814, 0.9049, 0.8371, 0.9049, 0.8371, 0.9262, 0.8494, 0.9132, 0.8896, 0.9262, 0.8494, 0.9373, 0.8867, 0.9132, 0.8896, 0.8727, 0.7205, 0.8558, 0.7096, 0.8779, 0.6673, 0.8779, 0.6673, 0.8929, 0.6931, 0.8727, 0.7205, 0.8929, 0.6931, 0.8868, 0.7473, 0.8727, 0.7205, 0.8652, 0.77, 0.8727, 0.7205, 0.8868, 0.7473, 0.8868, 0.7473, 0.8788, 0.7887, 0.8652, 0.77, 0.8628, 0.8176, 0.8652, 0.77, 0.8788, 0.7887, 0.8788, 0.7887, 0.8789, 0.8393, 0.8628, 0.8176, 0.8684, 0.8648, 0.8628, 0.8176, 0.8789, 0.8393, 0.8789, 0.8393, 0.8897, 0.8814, 0.8684, 0.8648, 0.8897, 0.8814, 0.8783, 0.9082, 0.8684, 0.8648, 0.8783, 0.9082, 0.8596, 0.8855, 0.8684, 0.8648, 0.8596, 0.8855, 0.8499, 0.8427, 0.8684, 0.8648, 0.8628, 0.8176, 0.8684, 0.8648, 0.8499, 0.8427, 0.8488, 0.7949, 0.8628, 0.8176, 0.8499, 0.8427, 0.8499, 0.8427, 0.8393, 0.8191, 0.8488, 0.7949, 0.8393, 0.8191, 0.8434, 0.7635, 0.8488, 0.7949, 0.8558, 0.7506, 0.8488, 0.7949, 0.8434, 0.7635, 0.8434, 0.7635, 0.8558, 0.7096, 0.8558, 0.7506, 0.8558, 0.7506, 0.8558, 0.7096, 0.8727, 0.7205, 0.8727, 0.7205, 0.8652, 0.77, 0.8558, 0.7506, 0.8488, 0.7949, 0.8558, 0.7506, 0.8652, 0.77, 0.8652, 0.77, 0.8628, 0.8176, 0.8488, 0.7949, 0.8779, 0.6673, 0.8558, 0.7096, 0.8625, 0.6695, 0.8381, 0.7248, 0.8625, 0.6695, 0.8558, 0.7096, 0.8558, 0.7096, 0.8434, 0.7635, 0.8381, 0.7248, 0.8296, 0.7851, 0.8381, 0.7248, 0.8434, 0.7635, 0.8434, 0.7635, 0.8393, 0.8191, 0.8296, 0.7851, 0.8325, 0.8527, 0.8296, 0.7851, 0.8393, 0.8191, 0.8456, 0.8754, 0.8325, 0.8527, 0.8393, 0.8191, 0.8393, 0.8191, 0.8499, 0.8427, 0.8456, 0.8754, 0.8499, 0.8427, 0.8596, 0.8855, 0.8456, 0.8754, 0.8638, 0.9219, 0.8456, 0.8754, 0.8596, 0.8855, 0.8596, 0.8855, 0.8783, 0.9082, 0.8638, 0.9219, 0.8887, 0.9435, 0.8638, 0.9219, 0.8783, 0.9082, 0.8783, 0.9082, 0.8992, 0.9209, 0.8887, 0.9435, 0.8992, 0.9209, 0.9149, 0.9391, 0.8887, 0.9435, 0.907, 0.9542, 0.8887, 0.9435, 0.9149, 0.9391, 0.9315, 0.9359, 0.907, 0.9542, 0.9149, 0.9391, 0.9149, 0.9391, 0.9383, 0.9136, 0.9315, 0.9359, 0.9383, 0.9136, 0.9518, 0.9054, 0.9315, 0.9359, 0.8193, 0.7508, 0.8424, 0.6827, 0.8381, 0.7248, 0.8381, 0.7248, 0.8296, 0.7851, 0.8193, 0.7508, 0.8168, 0.818, 0.8193, 0.7508, 0.8296, 0.7851, 0.8296, 0.7851, 0.8325, 0.8527, 0.8168, 0.818, 0.8238, 0.8882, 0.8168, 0.818, 0.8325, 0.8527, 0.8466, 0.9128, 0.8238, 0.8882, 0.8325, 0.8527, 0.8325, 0.8527, 0.8456, 0.8754, 0.8466, 0.9128, 0.8456, 0.8754, 0.8638, 0.9219, 0.8466, 0.9128, 0.8747, 0.9524, 0.8466, 0.9128, 0.8638, 0.9219, 0.8638, 0.9219, 0.8887, 0.9435, 0.8747, 0.9524, 0.8887, 0.9435, 0.907, 0.9542, 0.8747, 0.9524, 0.8952, 0.9741, 0.8747, 0.9524, 0.907, 0.9542, 0.926, 0.9573, 0.8952, 0.9741, 0.907, 0.9542, 0.907, 0.9542, 0.9315, 0.9359, 0.926, 0.9573, 0.9471, 0.9299, 0.926, 0.9573, 0.9315, 0.9359, 0.9315, 0.9359, 0.9518, 0.9054, 0.9471, 0.9299, 0.9666, 0.8915, 0.9471, 0.9299, 0.9518, 0.9054, 0.9518, 0.9054, 0.9713, 0.8566, 0.9666, 0.8915, 0.8119, 0.7517, 0.821, 0.7241, 0.8193, 0.7508, 0.8101, 0.7743, 0.8119, 0.7517, 0.8193, 0.7508, 0.8193, 0.7508, 0.8168, 0.818, 0.8101, 0.7743, 0.807, 0.8209, 0.8101, 0.7743, 0.8168, 0.818, 0.8152, 0.856, 0.807, 0.8209, 0.8168, 0.818, 0.8168, 0.818, 0.8238, 0.8882, 0.8152, 0.856, 0.8219, 0.8949, 0.8152, 0.856, 0.8238, 0.8882, 0.831, 0.9223, 0.8219, 0.8949, 0.8238, 0.8882, 0.8238, 0.8882, 0.8466, 0.9128, 0.831, 0.9223, 0.8507, 0.9571, 0.831, 0.9223, 0.8466, 0.9128, 0.8466, 0.9128, 0.8747, 0.9524, 0.8507, 0.9571, 0.8662, 0.975, 0.8507, 0.9571, 0.8747, 0.9524, 0.8747, 0.9524, 0.8952, 0.9741, 0.8662, 0.975, 0.8983, 0.9977, 0.8662, 0.975, 0.8952, 0.9741, 0.9144, 0.9944, 0.8983, 0.9977, 0.8952, 0.9741, 0.8952, 0.9741, 0.926, 0.9573, 0.9144, 0.9944, 0.9556, 0.9716, 0.9144, 0.9944, 0.926, 0.9573, 0.926, 0.9573, 0.9471, 0.9299, 0.9556, 0.9716, 0.9818, 0.8994, 0.9556, 0.9716, 0.9471, 0.9299, 0.9471, 0.9299, 0.9666, 0.8915, 0.9818, 0.8994, 0.9666, 0.8915, 0.9829, 0.8345, 0.9818, 0.8994, 0.9995, 0.8018, 0.9818, 0.8994, 0.9829, 0.8345, 0.9829, 0.8345, 0.9852, 0.7656, 0.9995, 0.8018, 0.989, 0.7071, 0.9995, 0.8018, 0.9852, 0.7656, 0.9852, 0.7656, 0.9728, 0.7053, 0.989, 0.7071, 0.9561, 0.6498, 0.989, 0.7071, 0.9728, 0.7053, 0.9566, 0.6755, 0.9561, 0.6498, 0.9728, 0.7053, 0.9728, 0.7053, 0.9743, 0.736, 0.9566, 0.6755, 0.9602, 0.7158, 0.9566, 0.6755, 0.9743, 0.736, 0.9743, 0.736, 0.9661, 0.7717, 0.9602, 0.7158, 0.9509, 0.7558, 0.9602, 0.7158, 0.9661, 0.7717, 0.9661, 0.7717, 0.9572, 0.8017, 0.9509, 0.7558, 0.9394, 0.8038, 0.9509, 0.7558, 0.9572, 0.8017, 0.9572, 0.8017, 0.9495, 0.848, 0.9394, 0.8038, 0.9262, 0.8494, 0.9394, 0.8038, 0.9495, 0.848, 0.9495, 0.848, 0.9373, 0.8867, 0.9262, 0.8494, 0.9661, 0.7717, 0.9743, 0.736, 0.9774, 0.7985, 0.9774, 0.7985, 0.9661, 0.8292, 0.9661, 0.7717, 0.9572, 0.8017, 0.9661, 0.7717, 0.9661, 0.8292, 0.9495, 0.848, 0.9572, 0.8017, 0.9661, 0.8292, 0.9661, 0.8292, 0.9549, 0.8769, 0.9495, 0.848, 0.9373, 0.8867, 0.9495, 0.848, 0.9549, 0.8769, 0.9383, 0.9136, 0.9373, 0.8867, 0.9549, 0.8769, 0.9518, 0.9054, 0.9383, 0.9136, 0.9549, 0.8769, 0.9713, 0.8566, 0.9518, 0.9054, 0.9549, 0.8769, 0.9549, 0.8769, 0.9661, 0.8292, 0.9713, 0.8566, 0.9774, 0.7985, 0.9713, 0.8566, 0.9661, 0.8292, 0.9728, 0.7053, 0.9852, 0.7656, 0.9743, 0.736, 0.9774, 0.7985, 0.9743, 0.736, 0.9852, 0.7656, 0.9852, 0.7656, 0.9829, 0.8345, 0.9774, 0.7985, 0.9713, 0.8566, 0.9774, 0.7985, 0.9829, 0.8345, 0.9829, 0.8345, 0.9666, 0.8915, 0.9713, 0.8566, 0.8992, 0.9209, 0.8783, 0.9082, 0.8897, 0.8814, 0.8897, 0.8814, 0.9132, 0.8896, 0.8992, 0.9209, 0.9217, 0.9165, 0.8992, 0.9209, 0.9132, 0.8896, 0.9132, 0.8896, 0.9373, 0.8867, 0.9217, 0.9165, 0.9373, 0.8867, 0.9383, 0.9136, 0.9217, 0.9165, 0.9383, 0.9136, 0.9149, 0.9391, 0.9217, 0.9165, 0.8992, 0.9209, 0.9217, 0.9165, 0.9149, 0.9391, 0.9869, 0.6508, 0.9725, 0.6354, 0.9754, 0.6286, 0.9754, 0.6286, 0.9877, 0.6461, 0.9869, 0.6508, 0.996, 0.659, 0.9869, 0.6508, 0.9877, 0.6461, 0.9651, 0.6155, 0.9754, 0.6286, 0.9725, 0.6354, 0.9725, 0.6354, 0.9621, 0.6243, 0.9651, 0.6155, 0.9543, 0.601, 0.9651, 0.6155, 0.9621, 0.6243, 0.9621, 0.6243, 0.9509, 0.6115, 0.9543, 0.601, 0.935, 0.5772, 0.9543, 0.601, 0.9509, 0.6115, 0.9509, 0.6115, 0.9385, 0.5977, 0.935, 0.5772, 0.9385, 0.5977, 0.9315, 0.5903, 0.935, 0.5772, 0.9315, 0.5903, 0.9142, 0.5785, 0.935, 0.5772, 0.9047, 0.5479, 0.935, 0.5772, 0.9142, 0.5785, 0.9142, 0.5785, 0.9003, 0.5709, 0.9047, 0.5479, 0.9003, 0.5709, 0.8845, 0.5612, 0.9047, 0.5479, 0.8771, 0.5295, 0.9047, 0.5479, 0.8845, 0.5612, 0.8845, 0.5612, 0.8741, 0.5528, 0.8771, 0.5295, 0.8741, 0.5528, 0.8562, 0.5435, 0.8771, 0.5295, 0.8562, 0.5435, 0.8461, 0.5382, 0.8771, 0.5295, 0.8464, 0.5176, 0.8771, 0.5295, 0.8461, 0.5382, 0.8461, 0.5382, 0.8228, 0.5191, 0.8464, 0.5176, 0.8228, 0.5191, 0.8142, 0.512, 0.8464, 0.5176, 0.7922, 0.6344, 0.763, 0.7121, 0.7569, 0.6979, 0.7569, 0.6979, 0.7536, 0.6851, 0.7922, 0.6344, 0.7536, 0.6851, 0.7513, 0.665, 0.7922, 0.6344, 0.7513, 0.665, 0.7513, 0.6482, 0.7922, 0.6344, 0.7513, 0.6482, 0.7518, 0.6306, 0.7922, 0.6344, 0.7518, 0.6306, 0.7539, 0.5996, 0.7922, 0.6344, 0.7539, 0.5996, 0.763, 0.5567, 0.7922, 0.6344, 0.763, 0.5567, 0.7767, 0.5273, 0.7922, 0.6344, 0.7767, 0.5273, 0.7975, 0.515, 0.7922, 0.6344, 0.7975, 0.515, 0.8186, 0.5295, 0.7922, 0.6344, 0.8186, 0.5295, 0.8344, 0.5626, 0.7922, 0.6344, 0.8344, 0.5626, 0.8486, 0.6015, 0.7922, 0.6344, 0.8486, 0.6015, 0.84, 0.6567, 0.7922, 0.6344, 0.84, 0.6567, 0.8236, 0.7015, 0.7922, 0.6344, 0.8236, 0.7015, 0.8051, 0.7345, 0.7922, 0.6344, 0.8051, 0.7345, 0.7811, 0.7358, 0.7922, 0.6344, 0.763, 0.7121, 0.7922, 0.6344, 0.7811, 0.7358])
me_infantry.materials.append(mat_infantry)
me_infantry.materials.append(None)
me_infantry.materials.append(None)
me_infantry.materials.append(None)
me_infantry.use_remesh_preserve_volume = False
me_infantry.use_remesh_preserve_attributes = False
me_infantry.use_mirror_vertex_groups = False
me_infantry.update()
arm_scene_root = bpy.data.armatures.new('Scene Root')  # bones are not reproduced

# ---- objects
ob_scene_root = bpy.data.objects.new('Scene Root', arm_scene_root)
ob_infantry = bpy.data.objects.new('Infantry', me_infantry)

# ---- transforms, parenting, visibility, modifiers, constraints
ob_scene_root.location = (0.0, 0.0, 5.1)
ob_scene_root.lock_rotations_4d = False
ob_scene_root.empty_display_type = 'ARROWS'
ob_scene_root.lineart.crease_threshold = 0.0
ob_infantry.parent = ob_scene_root
ob_infantry.location = (0.0, 0.0, 0.0)
ob_infantry.lock_rotations_4d = False
ob_infantry.empty_display_type = 'ARROWS'
ob_infantry.hide_select = True
ob_infantry.lineart.crease_threshold = 0.0
_vg = ob_infantry.vertex_groups.new(name='Base HumanRForearm')
_vg.add([220, 221, 222, 223, 224, 225, 226, 227, 237, 488, 489, 490, 491, 500, 501, 502, 503], 1.0, 'REPLACE')
_vg = ob_infantry.vertex_groups.new(name='Base HumanLThigh')
_vg.add([275, 276, 282, 289, 290, 305, 306, 309, 315, 316, 317, 344, 417, 418, 419, 420, 421, 422, 423, 427, 428, 431, 434, 435, 436, 437, 438, 440, 441, 443, 450, 451, 452, 453, 454, 455, 456, 457, 458, 459, 460, 473, 474, 475, 476, 477, 478, 479, 480, 481, 482, 483], 1.0, 'REPLACE')
_vg = ob_infantry.vertex_groups.new(name='Base HumanRUpperarm')
_vg.add([193, 196, 198, 213, 214, 215, 216, 217, 218, 219, 220, 228, 229], 1.0, 'REPLACE')
_vg = ob_infantry.vertex_groups.new(name='Base HumanNeck1')
_vg = ob_infantry.vertex_groups.new(name='Base HumanRCalf')
_vg.add([238, 239, 240, 241, 242, 243, 244, 245, 251, 252, 254, 262, 265, 266, 267, 268, 269, 270, 271, 272, 273, 274, 292, 293], 1.0, 'REPLACE')
_vg = ob_infantry.vertex_groups.new(name='Base HumanLCalf')
_vg.add([397, 398, 399, 400, 401, 402, 403, 404, 410, 411, 414, 423, 424, 425, 426, 427, 428, 429, 430, 431, 432, 433, 445, 446], 1.0, 'REPLACE')
_vg = ob_infantry.vertex_groups.new(name='Base HumanRThigh')
_vg.add([258, 259, 260, 261, 262, 263, 264, 269, 270, 272, 275, 276, 277, 278, 279, 280, 281, 282, 285, 286, 288, 289, 290, 301, 302, 303, 304, 305, 306, 307, 308, 309, 310, 311, 312, 313, 314, 315, 316, 317, 333, 334, 335, 336, 337, 338, 339, 340, 341, 342, 343, 344], 1.0, 'REPLACE')
_vg = ob_infantry.vertex_groups.new(name='Base HumanRFoot')
_vg.add([245, 246, 247, 248, 249, 250, 251, 252, 253, 254, 255, 256, 257], 1.0, 'REPLACE')
_vg = ob_infantry.vertex_groups.new(name='Base HumanLUpperarm')
_vg.add([362, 364, 374, 375, 376, 377, 378, 379, 380, 381, 389, 390], 1.0, 'REPLACE')
_vg = ob_infantry.vertex_groups.new(name='Base HumanSpine2')
_vg.add([188, 189, 190, 191, 192, 193, 194, 195, 196, 197, 198, 199, 200, 201, 202, 203, 204, 205, 206, 207, 208, 209, 210, 211, 212, 213, 229, 230, 231, 232, 233, 234, 236, 294, 295, 296, 297, 298, 299, 300, 318, 320, 345, 346, 347, 348, 349, 350, 351, 352, 353, 354, 355, 356, 357, 358, 359, 360, 361, 362, 363, 364, 365, 366, 367, 368, 369, 370, 371, 372, 373, 374, 390, 391, 392, 393, 394, 395, 447, 448, 449, 484, 485, 486, 487], 1.0, 'REPLACE')
_vg = ob_infantry.vertex_groups.new(name='Base HumanSpine1')
_vg.add([190, 191, 197, 208, 210, 211, 278, 283, 284, 285, 286, 287, 288, 290, 291, 305, 309, 312, 317, 318, 319, 320, 321, 322, 323, 324, 325, 326, 327, 328, 329, 330, 331, 332, 344, 350, 351, 352, 353, 355, 356, 363, 371, 372, 436, 439, 440, 441, 442, 443, 444, 458, 461, 462, 463, 464, 465, 466, 467, 468, 469, 470, 471, 472, 486, 487], 1.0, 'REPLACE')
_vg = ob_infantry.vertex_groups.new(name='Base HumanLForearm')
_vg.add([381, 382, 383, 384, 385, 386, 387, 388, 396, 504, 505, 506, 507, 516, 517, 518, 519], 1.0, 'REPLACE')
_vg = ob_infantry.vertex_groups.new(name='Base HumanLFoot')
_vg.add([404, 405, 406, 407, 408, 409, 410, 411, 412, 413, 414, 415, 416], 1.0, 'REPLACE')
_vg = ob_infantry.vertex_groups.new(name='Base HumanPelvis')
_vg = ob_infantry.vertex_groups.new(name='Base HumanRibcage')
_vg = ob_infantry.vertex_groups.new(name='Base HumanNeck2')
_vg.add([234, 235, 345, 395, 484, 520, 521, 522, 523, 524, 525, 526, 527, 528, 529, 530, 531, 532, 533, 534, 535, 536, 537, 538, 539, 540, 541, 542, 543, 544, 545, 546, 547, 548, 549, 550, 551, 552, 553, 554, 555, 556, 557, 558, 559, 560, 561, 562, 563, 564, 565, 566, 567, 568, 569, 570, 571, 572, 573, 574, 575, 576, 577, 578, 579, 580, 581, 582, 583, 584, 585, 586, 587, 588, 589, 590, 591, 592, 593, 594, 595, 596, 597, 598, 599, 600, 601, 602, 603, 604, 605, 606, 607, 608, 609, 610, 611, 612, 613, 614, 615, 616, 617, 618, 619, 620, 621, 622, 623, 624, 625, 626, 627, 628, 629, 630, 631, 632, 633, 634, 635, 636, 637, 638, 639, 640, 641, 642, 643, 644, 645, 646, 647, 648, 649, 650, 651, 652, 653, 654, 655, 656, 657, 658, 659, 660, 661, 662, 663, 664, 665, 666, 667, 668, 669, 670, 671, 672, 673], 1.0, 'REPLACE')
_vg = ob_infantry.vertex_groups.new(name='Base HumanRCollarbone')
_vg.add([194, 195, 205, 212, 213, 229], 1.0, 'REPLACE')
_vg = ob_infantry.vertex_groups.new(name='Base HumanLCollarbone')
_vg.add([360, 361, 369, 373, 374, 390], 1.0, 'REPLACE')
_vg = ob_infantry.vertex_groups.new(name='gun')
_vg.add([0, 1, 2, 3, 4, 5, 6, 7, 8, 9, 10, 11, 12, 13, 14, 15, 16, 17, 18, 19, 20, 21, 22, 23, 24, 25, 26, 27, 28, 29, 30, 31, 32, 33, 34, 35, 36, 37, 38, 39, 40, 41, 42, 43, 44, 45, 46, 47, 48, 49, 50, 51, 52, 53, 54, 55, 56, 57, 58, 59, 60, 61, 62, 63, 64, 65, 66, 67, 68, 69, 70, 71, 72, 73, 74, 75, 76, 77, 78, 79, 80, 81, 82, 83, 84, 85, 86, 87, 88, 89, 90, 91, 92, 93, 94, 95, 96, 97, 98, 99, 100, 101, 102, 103, 104, 105, 106, 107, 108, 109, 110, 111, 112, 113, 114, 115, 116, 117, 118, 119, 120, 121, 122, 123, 124, 125, 126, 127, 128, 129, 130, 131, 132, 133, 134, 135, 136, 137, 138, 139, 140, 141, 142, 143, 144, 145, 146, 147, 148, 149, 150, 151, 152, 153, 154, 155, 156, 157, 158, 159, 160, 161, 162, 163, 164, 165, 166, 167, 168, 169, 170, 171, 172, 173, 174, 175, 176, 177, 178, 179, 180, 181, 182, 183, 184, 185, 186, 187], 1.0, 'REPLACE')
_vg = ob_infantry.vertex_groups.new(name='Base HumanLPalm')
_vg.add([506, 507, 508, 509, 510, 511, 512, 513, 514, 515, 516, 519], 1.0, 'REPLACE')
_vg = ob_infantry.vertex_groups.new(name='Base HumanRPalm')
_vg.add([490, 491, 492, 493, 494, 495, 496, 497, 498, 499, 502, 503], 1.0, 'REPLACE')
_vg = ob_infantry.vertex_groups.new(name='gun_bone')
_m = ob_infantry.modifiers.new('Armature.001', 'ARMATURE')
_m.object = ob_scene_root
_m.use_bone_envelopes = True
_m = ob_infantry.modifiers.new('Armature', 'ARMATURE')
_m.object = ob_scene_root

# ---- collection membership
col_collection_1.objects.link(ob_scene_root)
col_collection_1.objects.link(ob_infantry)

# ---- scene / render settings (as saved in the file)
scene.frame_start = 1; scene.frame_end = 250; scene.frame_set(5)
scene.render.engine = 'BLENDER_EEVEE_NEXT'
scene.render.image_settings.file_format = 'JPEG'
scene.render.image_settings.color_mode = 'RGB'
scene.render.image_settings.compression = 90
scene.render.resolution_x = 800
scene.render.resolution_y = 600
scene.render.pixel_aspect_x = 100.0
scene.render.pixel_aspect_y = 100.0
scene.render.fps = 25
scene.render.dither_intensity = 0.0
scene.render.use_compositing = False
scene.render.use_sequencer = False
scene.render.bake_margin = 2
scene.render.bake_bias = 0.0
scene.render.use_stamp_time = False
scene.render.use_stamp_date = False
scene.render.use_stamp_frame = False
scene.render.use_stamp_camera = False
scene.render.use_stamp_scene = False
scene.render.use_stamp_filename = False
scene.render.use_stamp_render_time = False
scene.render.stamp_font_size = 0
scene.cycles.use_denoising = False
scene.cycles.samples = 10
scene.cycles.sampling_pattern = 'TABULATED_SOBOL'
scene.cycles.light_sampling_threshold = 0.0
scene.cycles.use_adaptive_sampling = False
scene.cycles.use_light_tree = False
scene.cycles.blur_glossy = 0.0
scene.cycles.volume_bounces = 1
scene.cycles.pixel_filter_type = 'GAUSSIAN'
scene.cycles.sample_clamp_indirect = 0.0
scene.view_settings.view_transform = 'Raw'
bpy.context.view_layer.update()

# ---- added for rendering (the .blend has no active camera): camera
cam_auto = bpy.data.cameras.new('AutoCamera')
cam_auto.lens = 50.0
cam_auto.sensor_width = 36.0
cam_auto.clip_end = 3286.45
ob_auto_camera = bpy.data.objects.new('AutoCamera', cam_auto)
scene.collection.objects.link(ob_auto_camera)
ob_auto_camera.location = (185.604, -226.926, 236.229)
ob_auto_camera.rotation_euler = (1.09748, -7.21219e-08, 0.694738)
scene.camera = ob_auto_camera
bpy.context.view_layer.update()
